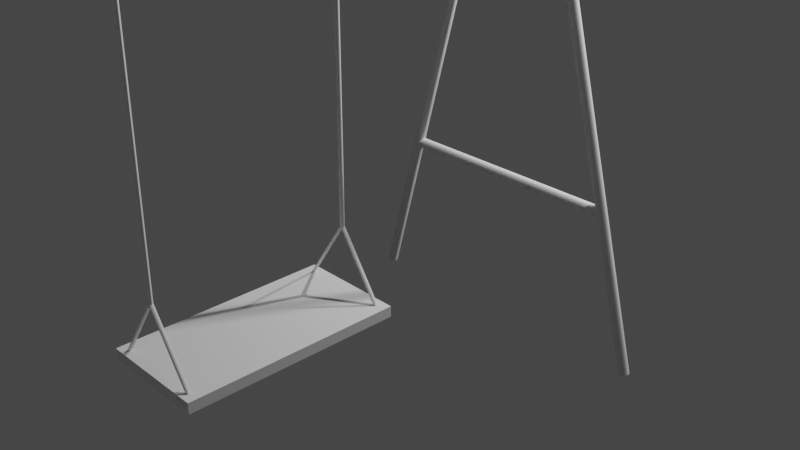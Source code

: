 # Source: swing.blend  (saved by Blender 2.80.75; exported with 4.5.12 LTS)
import bpy
from mathutils import Matrix  # noqa: F401  (used for matrix-valued properties, if any)

bpy.ops.wm.read_factory_settings(use_empty=True)
scene = bpy.context.scene
scene.name = 'Scene'

# ---- collections
col_collection = bpy.data.collections.new('Collection'); scene.collection.children.link(col_collection)
col_swing = bpy.data.collections.new('Swing'); scene.collection.children.link(col_swing)

# ---- world
world_world = bpy.data.worlds.new('World'); scene.world = world_world
world_world.use_nodes = True; world_world.node_tree.nodes.clear()
_N = world_world.node_tree.nodes; _L = world_world.node_tree.links
n0 = _N.new('ShaderNodeOutputWorld'); n0.name = 'World Output'; n0.location = (300, 300)
n1 = _N.new('ShaderNodeBackground'); n1.name = 'Background'; n1.location = (10, 300)
n1.inputs[0].default_value = (0.05088, 0.05088, 0.05088, 1.0)
_L.new(n1.outputs[0], n0.inputs[0])
n0.is_active_output = True
world_world.color = (0.05088, 0.05088, 0.05088)
world_world.use_sun_shadow = False
world_world.sun_shadow_jitter_overblur = 0.0

# ---- cameras
cam_camera = bpy.data.cameras.new('Camera')
cam_camera.clip_end = 100.0
cam_camera.ortho_scale = 7.314

# ---- lights
light_light = bpy.data.lights.new('Light', 'POINT')
light_light.transmission_factor = 0.0
light_light.energy = 1000.0
light_light.shadow_soft_size = 0.1
light_light.shadow_maximum_resolution = 0.006
light_light.use_absolute_resolution = True
light_light_001 = bpy.data.lights.new('Light.001', 'POINT')
light_light_001.transmission_factor = 0.0
light_light_001.energy = 1000.0
light_light_001.shadow_soft_size = 0.1
light_light_001.shadow_maximum_resolution = 0.006
light_light_001.use_absolute_resolution = True

# ---- meshes
me_cylinder = bpy.data.meshes.new('Cylinder')
me_cylinder.from_pydata([(0.0, 0.05, 0.0), (1.553, 0.05, 5.796), (0.009422, 0.04904, -0.002525), (1.562, 0.04904, 5.793), (0.01848, 0.04619, -0.004952), (1.571, 0.04619, 5.791), (0.02683, 0.04157, -0.00719), (1.58, 0.04157, 5.788), (0.03415, 0.03536, -0.009151), (1.587, 0.03536, 5.786), (0.04016, 0.02778, -0.01076), (1.593, 0.02778, 5.785), (0.04462, 0.01913, -0.01196), (1.598, 0.01913, 5.784), (0.04737, 0.009755, -0.01269), (1.6, 0.009755, 5.783), (0.0483, 3.775e-09, -0.01294), (1.601, 3.775e-09, 5.783), (0.04737, -0.009755, -0.01269), (1.6, -0.009755, 5.783), (0.04462, -0.01913, -0.01196), (1.598, -0.01913, 5.784), (0.04016, -0.02778, -0.01076), (1.593, -0.02778, 5.785), (0.03415, -0.03536, -0.009151), (1.587, -0.03536, 5.786), (0.02683, -0.04157, -0.00719), (1.58, -0.04157, 5.788), (0.01848, -0.04619, -0.004952), (1.571, -0.04619, 5.791), (0.009422, -0.04904, -0.002525), (1.562, -0.04904, 5.793), (-1.574e-08, -0.05, 4.217e-09), (1.553, -0.05, 5.796), (-0.009422, -0.04904, 0.002525), (1.543, -0.04904, 5.798), (-0.01848, -0.04619, 0.004952), (1.534, -0.04619, 5.801), (-0.02683, -0.04157, 0.00719), (1.526, -0.04157, 5.803), (-0.03415, -0.03536, 0.009151), (1.519, -0.03536, 5.805), (-0.04016, -0.02778, 0.01076), (1.513, -0.02778, 5.806), (-0.04462, -0.01913, 0.01196), (1.508, -0.01913, 5.808), (-0.04737, -0.009754, 0.01269), (1.506, -0.009754, 5.808), (-0.0483, 4.828e-08, 0.01294), (1.505, 4.828e-08, 5.808), (-0.04737, 0.009755, 0.01269), (1.506, 0.009755, 5.808), (-0.04462, 0.01913, 0.01196), (1.508, 0.01913, 5.808), (-0.04016, 0.02778, 0.01076), (1.513, 0.02778, 5.806), (-0.03415, 0.03536, 0.009151), (1.519, 0.03536, 5.805), (-0.02683, 0.04157, 0.00719), (1.526, 0.04157, 5.803), (-0.01848, 0.04619, 0.004952), (1.534, 0.04619, 5.801), (-0.009422, 0.04904, 0.002525), (1.543, 0.04904, 5.798)], [], [(0, 1, 3, 2), (2, 3, 5, 4), (4, 5, 7, 6), (6, 7, 9, 8), (8, 9, 11, 10), (10, 11, 13, 12), (12, 13, 15, 14), (14, 15, 17, 16), (16, 17, 19, 18), (18, 19, 21, 20), (20, 21, 23, 22), (22, 23, 25, 24), (24, 25, 27, 26), (26, 27, 29, 28), (28, 29, 31, 30), (30, 31, 33, 32), (32, 33, 35, 34), (34, 35, 37, 36), (36, 37, 39, 38), (38, 39, 41, 40), (40, 41, 43, 42), (42, 43, 45, 44), (44, 45, 47, 46), (46, 47, 49, 48), (48, 49, 51, 50), (50, 51, 53, 52), (52, 53, 55, 54), (54, 55, 57, 56), (56, 57, 59, 58), (58, 59, 61, 60), (3, 1, 63, 61, 59, 57, 55, 53, 51, 49, 47, 45, 43, 41, 39, 37, 35, 33, 31, 29, 27, 25, 23, 21, 19, 17, 15, 13, 11, 9, 7, 5), (60, 61, 63, 62), (62, 63, 1, 0), (0, 2, 4, 6, 8, 10, 12, 14, 16, 18, 20, 22, 24, 26, 28, 30, 32, 34, 36, 38, 40, 42, 44, 46, 48, 50, 52, 54, 56, 58, 60, 62)])
_uv = me_cylinder.uv_layers.new(name='UVMap')
_uv.uv.foreach_set('vector', [1.0, 0.5, 1.0, 1.0, 0.9688, 1.0, 0.9688, 0.5, 0.9688, 0.5, 0.9688, 1.0, 0.9375, 1.0, 0.9375, 0.5, 0.9375, 0.5, 0.9375, 1.0, 0.9062, 1.0, 0.9062, 0.5, 0.9062, 0.5, 0.9062, 1.0, 0.875, 1.0, 0.875, 0.5, 0.875, 0.5, 0.875, 1.0, 0.8438, 1.0, 0.8438, 0.5, 0.8438, 0.5, 0.8438, 1.0, 0.8125, 1.0, 0.8125, 0.5, 0.8125, 0.5, 0.8125, 1.0, 0.7812, 1.0, 0.7812, 0.5, 0.7812, 0.5, 0.7812, 1.0, 0.75, 1.0, 0.75, 0.5, 0.75, 0.5, 0.75, 1.0, 0.7188, 1.0, 0.7188, 0.5, 0.7188, 0.5, 0.7188, 1.0, 0.6875, 1.0, 0.6875, 0.5, 0.6875, 0.5, 0.6875, 1.0, 0.6562, 1.0, 0.6562, 0.5, 0.6562, 0.5, 0.6562, 1.0, 0.625, 1.0, 0.625, 0.5, 0.625, 0.5, 0.625, 1.0, 0.5938, 1.0, 0.5938, 0.5, 0.5938, 0.5, 0.5938, 1.0, 0.5625, 1.0, 0.5625, 0.5, 0.5625, 0.5, 0.5625, 1.0, 0.5312, 1.0, 0.5312, 0.5, 0.5312, 0.5, 0.5312, 1.0, 0.5, 1.0, 0.5, 0.5, 0.5, 0.5, 0.5, 1.0, 0.4688, 1.0, 0.4688, 0.5, 0.4688, 0.5, 0.4688, 1.0, 0.4375, 1.0, 0.4375, 0.5, 0.4375, 0.5, 0.4375, 1.0, 0.4062, 1.0, 0.4062, 0.5, 0.4062, 0.5, 0.4062, 1.0, 0.375, 1.0, 0.375, 0.5, 0.375, 0.5, 0.375, 1.0, 0.3438, 1.0, 0.3438, 0.5, 0.3438, 0.5, 0.3438, 1.0, 0.3125, 1.0, 0.3125, 0.5, 0.3125, 0.5, 0.3125, 1.0, 0.2812, 1.0, 0.2812, 0.5, 0.2812, 0.5, 0.2812, 1.0, 0.25, 1.0, 0.25, 0.5, 0.25, 0.5, 0.25, 1.0, 0.2188, 1.0, 0.2188, 0.5, 0.2188, 0.5, 0.2188, 1.0, 0.1875, 1.0, 0.1875, 0.5, 0.1875, 0.5, 0.1875, 1.0, 0.1562, 1.0, 0.1562, 0.5, 0.1562, 0.5, 0.1562, 1.0, 0.125, 1.0, 0.125, 0.5, 0.125, 0.5, 0.125, 1.0, 0.09375, 1.0, 0.09375, 0.5, 0.09375, 0.5, 0.09375, 1.0, 0.0625, 1.0, 0.0625, 0.5, 0.2968, 0.4854, 0.25, 0.49, 0.2032, 0.4854, 0.1582, 0.4717, 0.1167, 0.4496, 0.08029, 0.4197, 0.05045, 0.3833, 0.02827, 0.3418, 0.01461, 0.2968, 0.01, 0.25, 0.01461, 0.2032, 0.02827, 0.1582, 0.05045, 0.1167, 0.08029, 0.08029, 0.1167, 0.05045, 0.1582, 0.02827, 0.2032, 0.01461, 0.25, 0.01, 0.2968, 0.01461, 0.3418, 0.02827, 0.3833, 0.05045, 0.4197, 0.08029, 0.4496, 0.1167, 0.4717, 0.1582, 0.4854, 0.2032, 0.49, 0.25, 0.4854, 0.2968, 0.4717, 0.3418, 0.4496, 0.3833, 0.4197, 0.4197, 0.3833, 0.4496, 0.3418, 0.4717, 0.0625, 0.5, 0.0625, 1.0, 0.03125, 1.0, 0.03125, 0.5, 0.03125, 0.5, 0.03125, 1.0, 0.0, 1.0, 0.0, 0.5, 0.75, 0.49, 0.7968, 0.4854, 0.8418, 0.4717, 0.8833, 0.4496, 0.9197, 0.4197, 0.9496, 0.3833, 0.9717, 0.3418, 0.9854, 0.2968, 0.99, 0.25, 0.9854, 0.2032, 0.9717, 0.1582, 0.9496, 0.1167, 0.9197, 0.08029, 0.8833, 0.05045, 0.8418, 0.02827, 0.7968, 0.01461, 0.75, 0.01, 0.7032, 0.01461, 0.6582, 0.02827, 0.6167, 0.05045, 0.5803, 0.08029, 0.5504, 0.1167, 0.5283, 0.1582, 0.5146, 0.2032, 0.51, 0.25, 0.5146, 0.2968, 0.5283, 0.3418, 0.5504, 0.3833, 0.5803, 0.4197, 0.6167, 0.4496, 0.6582, 0.4717, 0.7032, 0.4854])
me_cylinder.use_remesh_preserve_volume = False
me_cylinder.use_remesh_preserve_attributes = False
me_cylinder.use_mirror_vertex_groups = False
me_cylinder.update()
me_cylinder_002 = bpy.data.meshes.new('Cylinder.002')
me_cylinder_002.from_pydata([(3.11, 0.05, 0.0), (1.557, 0.05, 5.796), (3.119, 0.04904, 0.002525), (1.566, 0.04904, 5.798), (3.128, 0.04619, 0.004952), (1.575, 0.04619, 5.801), (3.136, 0.04157, 0.00719), (1.583, 0.04157, 5.803), (3.144, 0.03536, 0.009151), (1.591, 0.03536, 5.805), (3.15, 0.02778, 0.01076), (1.597, 0.02778, 5.806), (3.154, 0.01913, 0.01196), (1.601, 0.01913, 5.808), (3.157, 0.009755, 0.01269), (1.604, 0.009755, 5.808), (3.158, 3.775e-09, 0.01294), (1.605, 3.775e-09, 5.808), (3.157, -0.009755, 0.01269), (1.604, -0.009755, 5.808), (3.154, -0.01913, 0.01196), (1.601, -0.01913, 5.808), (3.15, -0.02778, 0.01076), (1.597, -0.02778, 5.806), (3.144, -0.03536, 0.009151), (1.591, -0.03536, 5.805), (3.136, -0.04157, 0.00719), (1.583, -0.04157, 5.803), (3.128, -0.04619, 0.004952), (1.575, -0.04619, 5.801), (3.119, -0.04904, 0.002525), (1.566, -0.04904, 5.798), (3.11, -0.05, -4.217e-09), (1.557, -0.05, 5.796), (3.1, -0.04904, -0.002525), (1.547, -0.04904, 5.793), (3.091, -0.04619, -0.004952), (1.538, -0.04619, 5.791), (3.083, -0.04157, -0.00719), (1.53, -0.04157, 5.788), (3.075, -0.03536, -0.009151), (1.522, -0.03536, 5.786), (3.069, -0.02778, -0.01076), (1.516, -0.02778, 5.785), (3.065, -0.01913, -0.01196), (1.512, -0.01913, 5.784), (3.062, -0.009754, -0.01269), (1.509, -0.009754, 5.783), (3.061, 4.828e-08, -0.01294), (1.508, 4.828e-08, 5.783), (3.062, 0.009755, -0.01269), (1.509, 0.009755, 5.783), (3.065, 0.01913, -0.01196), (1.512, 0.01913, 5.784), (3.069, 0.02778, -0.01076), (1.516, 0.02778, 5.785), (3.075, 0.03536, -0.009151), (1.522, 0.03536, 5.786), (3.083, 0.04157, -0.00719), (1.53, 0.04157, 5.788), (3.091, 0.04619, -0.004952), (1.538, 0.04619, 5.791), (3.1, 0.04904, -0.002525), (1.547, 0.04904, 5.793)], [], [(0, 1, 3, 2), (2, 3, 5, 4), (4, 5, 7, 6), (6, 7, 9, 8), (8, 9, 11, 10), (10, 11, 13, 12), (12, 13, 15, 14), (14, 15, 17, 16), (16, 17, 19, 18), (18, 19, 21, 20), (20, 21, 23, 22), (22, 23, 25, 24), (24, 25, 27, 26), (26, 27, 29, 28), (28, 29, 31, 30), (30, 31, 33, 32), (32, 33, 35, 34), (34, 35, 37, 36), (36, 37, 39, 38), (38, 39, 41, 40), (40, 41, 43, 42), (42, 43, 45, 44), (44, 45, 47, 46), (46, 47, 49, 48), (48, 49, 51, 50), (50, 51, 53, 52), (52, 53, 55, 54), (54, 55, 57, 56), (56, 57, 59, 58), (58, 59, 61, 60), (3, 1, 63, 61, 59, 57, 55, 53, 51, 49, 47, 45, 43, 41, 39, 37, 35, 33, 31, 29, 27, 25, 23, 21, 19, 17, 15, 13, 11, 9, 7, 5), (60, 61, 63, 62), (62, 63, 1, 0), (0, 2, 4, 6, 8, 10, 12, 14, 16, 18, 20, 22, 24, 26, 28, 30, 32, 34, 36, 38, 40, 42, 44, 46, 48, 50, 52, 54, 56, 58, 60, 62)])
_uv = me_cylinder_002.uv_layers.new(name='UVMap')
_uv.uv.foreach_set('vector', [1.0, 0.5, 1.0, 1.0, 0.9688, 1.0, 0.9688, 0.5, 0.9688, 0.5, 0.9688, 1.0, 0.9375, 1.0, 0.9375, 0.5, 0.9375, 0.5, 0.9375, 1.0, 0.9062, 1.0, 0.9062, 0.5, 0.9062, 0.5, 0.9062, 1.0, 0.875, 1.0, 0.875, 0.5, 0.875, 0.5, 0.875, 1.0, 0.8438, 1.0, 0.8438, 0.5, 0.8438, 0.5, 0.8438, 1.0, 0.8125, 1.0, 0.8125, 0.5, 0.8125, 0.5, 0.8125, 1.0, 0.7812, 1.0, 0.7812, 0.5, 0.7812, 0.5, 0.7812, 1.0, 0.75, 1.0, 0.75, 0.5, 0.75, 0.5, 0.75, 1.0, 0.7188, 1.0, 0.7188, 0.5, 0.7188, 0.5, 0.7188, 1.0, 0.6875, 1.0, 0.6875, 0.5, 0.6875, 0.5, 0.6875, 1.0, 0.6562, 1.0, 0.6562, 0.5, 0.6562, 0.5, 0.6562, 1.0, 0.625, 1.0, 0.625, 0.5, 0.625, 0.5, 0.625, 1.0, 0.5938, 1.0, 0.5938, 0.5, 0.5938, 0.5, 0.5938, 1.0, 0.5625, 1.0, 0.5625, 0.5, 0.5625, 0.5, 0.5625, 1.0, 0.5312, 1.0, 0.5312, 0.5, 0.5312, 0.5, 0.5312, 1.0, 0.5, 1.0, 0.5, 0.5, 0.5, 0.5, 0.5, 1.0, 0.4688, 1.0, 0.4688, 0.5, 0.4688, 0.5, 0.4688, 1.0, 0.4375, 1.0, 0.4375, 0.5, 0.4375, 0.5, 0.4375, 1.0, 0.4062, 1.0, 0.4062, 0.5, 0.4062, 0.5, 0.4062, 1.0, 0.375, 1.0, 0.375, 0.5, 0.375, 0.5, 0.375, 1.0, 0.3438, 1.0, 0.3438, 0.5, 0.3438, 0.5, 0.3438, 1.0, 0.3125, 1.0, 0.3125, 0.5, 0.3125, 0.5, 0.3125, 1.0, 0.2812, 1.0, 0.2812, 0.5, 0.2812, 0.5, 0.2812, 1.0, 0.25, 1.0, 0.25, 0.5, 0.25, 0.5, 0.25, 1.0, 0.2188, 1.0, 0.2188, 0.5, 0.2188, 0.5, 0.2188, 1.0, 0.1875, 1.0, 0.1875, 0.5, 0.1875, 0.5, 0.1875, 1.0, 0.1562, 1.0, 0.1562, 0.5, 0.1562, 0.5, 0.1562, 1.0, 0.125, 1.0, 0.125, 0.5, 0.125, 0.5, 0.125, 1.0, 0.09375, 1.0, 0.09375, 0.5, 0.09375, 0.5, 0.09375, 1.0, 0.0625, 1.0, 0.0625, 0.5, 0.2968, 0.4854, 0.25, 0.49, 0.2032, 0.4854, 0.1582, 0.4717, 0.1167, 0.4496, 0.08029, 0.4197, 0.05045, 0.3833, 0.02827, 0.3418, 0.01461, 0.2968, 0.01, 0.25, 0.01461, 0.2032, 0.02827, 0.1582, 0.05045, 0.1167, 0.08029, 0.08029, 0.1167, 0.05045, 0.1582, 0.02827, 0.2032, 0.01461, 0.25, 0.01, 0.2968, 0.01461, 0.3418, 0.02827, 0.3833, 0.05045, 0.4197, 0.08029, 0.4496, 0.1167, 0.4717, 0.1582, 0.4854, 0.2032, 0.49, 0.25, 0.4854, 0.2968, 0.4717, 0.3418, 0.4496, 0.3833, 0.4197, 0.4197, 0.3833, 0.4496, 0.3418, 0.4717, 0.0625, 0.5, 0.0625, 1.0, 0.03125, 1.0, 0.03125, 0.5, 0.03125, 0.5, 0.03125, 1.0, 0.0, 1.0, 0.0, 0.5, 0.75, 0.49, 0.7968, 0.4854, 0.8418, 0.4717, 0.8833, 0.4496, 0.9197, 0.4197, 0.9496, 0.3833, 0.9717, 0.3418, 0.9854, 0.2968, 0.99, 0.25, 0.9854, 0.2032, 0.9717, 0.1582, 0.9496, 0.1167, 0.9197, 0.08029, 0.8833, 0.05045, 0.8418, 0.02827, 0.7968, 0.01461, 0.75, 0.01, 0.7032, 0.01461, 0.6582, 0.02827, 0.6167, 0.05045, 0.5803, 0.08029, 0.5504, 0.1167, 0.5283, 0.1582, 0.5146, 0.2032, 0.51, 0.25, 0.5146, 0.2968, 0.5283, 0.3418, 0.5504, 0.3833, 0.5803, 0.4197, 0.6167, 0.4496, 0.6582, 0.4717, 0.7032, 0.4854])
me_cylinder_002.use_remesh_preserve_volume = False
me_cylinder_002.use_remesh_preserve_attributes = False
me_cylinder_002.use_mirror_vertex_groups = False
me_cylinder_002.update()
me_cylinder_004 = bpy.data.meshes.new('Cylinder.004')
me_cylinder_004.from_pydata([(0.402, 0.05, 1.5), (2.706, 0.05, 1.5), (0.402, 0.04904, 1.49), (2.706, 0.04904, 1.49), (0.402, 0.04619, 1.481), (2.706, 0.04619, 1.481), (0.402, 0.04157, 1.472), (2.706, 0.04157, 1.472), (0.402, 0.03536, 1.465), (2.706, 0.03536, 1.465), (0.402, 0.02778, 1.458), (2.706, 0.02778, 1.458), (0.402, 0.01913, 1.454), (2.706, 0.01913, 1.454), (0.402, 0.009755, 1.451), (2.706, 0.009755, 1.451), (0.402, 3.775e-09, 1.45), (2.706, 3.775e-09, 1.45), (0.402, -0.009755, 1.451), (2.706, -0.009755, 1.451), (0.402, -0.01913, 1.454), (2.706, -0.01913, 1.454), (0.402, -0.02778, 1.458), (2.706, -0.02778, 1.458), (0.402, -0.03536, 1.465), (2.706, -0.03536, 1.465), (0.402, -0.04157, 1.472), (2.706, -0.04157, 1.472), (0.402, -0.04619, 1.481), (2.706, -0.04619, 1.481), (0.402, -0.04904, 1.49), (2.706, -0.04904, 1.49), (0.402, -0.05, 1.5), (2.706, -0.05, 1.5), (0.402, -0.04904, 1.51), (2.706, -0.04904, 1.51), (0.402, -0.04619, 1.519), (2.706, -0.04619, 1.519), (0.402, -0.04157, 1.528), (2.706, -0.04157, 1.528), (0.402, -0.03536, 1.535), (2.706, -0.03536, 1.535), (0.402, -0.02778, 1.542), (2.706, -0.02778, 1.542), (0.402, -0.01913, 1.546), (2.706, -0.01913, 1.546), (0.402, -0.009754, 1.549), (2.706, -0.009754, 1.549), (0.402, 4.828e-08, 1.55), (2.706, 4.828e-08, 1.55), (0.402, 0.009755, 1.549), (2.706, 0.009755, 1.549), (0.402, 0.01913, 1.546), (2.706, 0.01913, 1.546), (0.402, 0.02778, 1.542), (2.706, 0.02778, 1.542), (0.402, 0.03536, 1.535), (2.706, 0.03536, 1.535), (0.402, 0.04157, 1.528), (2.706, 0.04157, 1.528), (0.402, 0.04619, 1.519), (2.706, 0.04619, 1.519), (0.402, 0.04904, 1.51), (2.706, 0.04904, 1.51)], [], [(0, 1, 3, 2), (2, 3, 5, 4), (4, 5, 7, 6), (6, 7, 9, 8), (8, 9, 11, 10), (10, 11, 13, 12), (12, 13, 15, 14), (14, 15, 17, 16), (16, 17, 19, 18), (18, 19, 21, 20), (20, 21, 23, 22), (22, 23, 25, 24), (24, 25, 27, 26), (26, 27, 29, 28), (28, 29, 31, 30), (30, 31, 33, 32), (32, 33, 35, 34), (34, 35, 37, 36), (36, 37, 39, 38), (38, 39, 41, 40), (40, 41, 43, 42), (42, 43, 45, 44), (44, 45, 47, 46), (46, 47, 49, 48), (48, 49, 51, 50), (50, 51, 53, 52), (52, 53, 55, 54), (54, 55, 57, 56), (56, 57, 59, 58), (58, 59, 61, 60), (3, 1, 63, 61, 59, 57, 55, 53, 51, 49, 47, 45, 43, 41, 39, 37, 35, 33, 31, 29, 27, 25, 23, 21, 19, 17, 15, 13, 11, 9, 7, 5), (60, 61, 63, 62), (62, 63, 1, 0), (0, 2, 4, 6, 8, 10, 12, 14, 16, 18, 20, 22, 24, 26, 28, 30, 32, 34, 36, 38, 40, 42, 44, 46, 48, 50, 52, 54, 56, 58, 60, 62)])
_uv = me_cylinder_004.uv_layers.new(name='UVMap')
_uv.uv.foreach_set('vector', [1.0, 0.5, 1.0, 1.0, 0.9688, 1.0, 0.9688, 0.5, 0.9688, 0.5, 0.9688, 1.0, 0.9375, 1.0, 0.9375, 0.5, 0.9375, 0.5, 0.9375, 1.0, 0.9062, 1.0, 0.9062, 0.5, 0.9062, 0.5, 0.9062, 1.0, 0.875, 1.0, 0.875, 0.5, 0.875, 0.5, 0.875, 1.0, 0.8438, 1.0, 0.8438, 0.5, 0.8438, 0.5, 0.8438, 1.0, 0.8125, 1.0, 0.8125, 0.5, 0.8125, 0.5, 0.8125, 1.0, 0.7812, 1.0, 0.7812, 0.5, 0.7812, 0.5, 0.7812, 1.0, 0.75, 1.0, 0.75, 0.5, 0.75, 0.5, 0.75, 1.0, 0.7188, 1.0, 0.7188, 0.5, 0.7188, 0.5, 0.7188, 1.0, 0.6875, 1.0, 0.6875, 0.5, 0.6875, 0.5, 0.6875, 1.0, 0.6562, 1.0, 0.6562, 0.5, 0.6562, 0.5, 0.6562, 1.0, 0.625, 1.0, 0.625, 0.5, 0.625, 0.5, 0.625, 1.0, 0.5938, 1.0, 0.5938, 0.5, 0.5938, 0.5, 0.5938, 1.0, 0.5625, 1.0, 0.5625, 0.5, 0.5625, 0.5, 0.5625, 1.0, 0.5312, 1.0, 0.5312, 0.5, 0.5312, 0.5, 0.5312, 1.0, 0.5, 1.0, 0.5, 0.5, 0.5, 0.5, 0.5, 1.0, 0.4688, 1.0, 0.4688, 0.5, 0.4688, 0.5, 0.4688, 1.0, 0.4375, 1.0, 0.4375, 0.5, 0.4375, 0.5, 0.4375, 1.0, 0.4062, 1.0, 0.4062, 0.5, 0.4062, 0.5, 0.4062, 1.0, 0.375, 1.0, 0.375, 0.5, 0.375, 0.5, 0.375, 1.0, 0.3438, 1.0, 0.3438, 0.5, 0.3438, 0.5, 0.3438, 1.0, 0.3125, 1.0, 0.3125, 0.5, 0.3125, 0.5, 0.3125, 1.0, 0.2812, 1.0, 0.2812, 0.5, 0.2812, 0.5, 0.2812, 1.0, 0.25, 1.0, 0.25, 0.5, 0.25, 0.5, 0.25, 1.0, 0.2188, 1.0, 0.2188, 0.5, 0.2188, 0.5, 0.2188, 1.0, 0.1875, 1.0, 0.1875, 0.5, 0.1875, 0.5, 0.1875, 1.0, 0.1562, 1.0, 0.1562, 0.5, 0.1562, 0.5, 0.1562, 1.0, 0.125, 1.0, 0.125, 0.5, 0.125, 0.5, 0.125, 1.0, 0.09375, 1.0, 0.09375, 0.5, 0.09375, 0.5, 0.09375, 1.0, 0.0625, 1.0, 0.0625, 0.5, 0.2968, 0.4854, 0.25, 0.49, 0.2032, 0.4854, 0.1582, 0.4717, 0.1167, 0.4496, 0.08029, 0.4197, 0.05045, 0.3833, 0.02827, 0.3418, 0.01461, 0.2968, 0.01, 0.25, 0.01461, 0.2032, 0.02827, 0.1582, 0.05045, 0.1167, 0.08029, 0.08029, 0.1167, 0.05045, 0.1582, 0.02827, 0.2032, 0.01461, 0.25, 0.01, 0.2968, 0.01461, 0.3418, 0.02827, 0.3833, 0.05045, 0.4197, 0.08029, 0.4496, 0.1167, 0.4717, 0.1582, 0.4854, 0.2032, 0.49, 0.25, 0.4854, 0.2968, 0.4717, 0.3418, 0.4496, 0.3833, 0.4197, 0.4197, 0.3833, 0.4496, 0.3418, 0.4717, 0.0625, 0.5, 0.0625, 1.0, 0.03125, 1.0, 0.03125, 0.5, 0.03125, 0.5, 0.03125, 1.0, 0.0, 1.0, 0.0, 0.5, 0.75, 0.49, 0.7968, 0.4854, 0.8418, 0.4717, 0.8833, 0.4496, 0.9197, 0.4197, 0.9496, 0.3833, 0.9717, 0.3418, 0.9854, 0.2968, 0.99, 0.25, 0.9854, 0.2032, 0.9717, 0.1582, 0.9496, 0.1167, 0.9197, 0.08029, 0.8833, 0.05045, 0.8418, 0.02827, 0.7968, 0.01461, 0.75, 0.01, 0.7032, 0.01461, 0.6582, 0.02827, 0.6167, 0.05045, 0.5803, 0.08029, 0.5504, 0.1167, 0.5283, 0.1582, 0.5146, 0.2032, 0.51, 0.25, 0.5146, 0.2968, 0.5283, 0.3418, 0.5504, 0.3833, 0.5803, 0.4197, 0.6167, 0.4496, 0.6582, 0.4717, 0.7032, 0.4854])
me_cylinder_004.use_remesh_preserve_volume = False
me_cylinder_004.use_remesh_preserve_attributes = False
me_cylinder_004.use_mirror_vertex_groups = False
me_cylinder_004.update()
me_cylinder_005 = bpy.data.meshes.new('Cylinder.005')
me_cylinder_005.from_pydata([(1.555, 0.07694, 5.854), (1.555, -5.923, 5.854), (1.564, 0.07694, 5.853), (1.564, -5.923, 5.853), (1.574, 0.07694, 5.85), (1.574, -5.923, 5.85), (1.582, 0.07694, 5.845), (1.582, -5.923, 5.845), (1.59, 0.07694, 5.839), (1.59, -5.923, 5.839), (1.596, 0.07694, 5.831), (1.596, -5.923, 5.831), (1.601, 0.07694, 5.823), (1.601, -5.923, 5.823), (1.604, 0.07694, 5.813), (1.604, -5.923, 5.813), (1.605, 0.07694, 5.804), (1.605, -5.923, 5.804), (1.604, 0.07694, 5.794), (1.604, -5.923, 5.794), (1.601, 0.07694, 5.785), (1.601, -5.923, 5.785), (1.596, 0.07694, 5.776), (1.596, -5.923, 5.776), (1.59, 0.07694, 5.768), (1.59, -5.923, 5.768), (1.582, 0.07694, 5.762), (1.582, -5.923, 5.762), (1.574, 0.07694, 5.758), (1.574, -5.923, 5.758), (1.564, 0.07694, 5.755), (1.564, -5.923, 5.755), (1.555, 0.07694, 5.754), (1.555, -5.923, 5.754), (1.545, 0.07694, 5.755), (1.545, -5.923, 5.755), (1.535, 0.07694, 5.758), (1.535, -5.923, 5.758), (1.527, 0.07694, 5.762), (1.527, -5.923, 5.762), (1.519, 0.07694, 5.768), (1.519, -5.923, 5.768), (1.513, 0.07694, 5.776), (1.513, -5.923, 5.776), (1.508, 0.07694, 5.785), (1.508, -5.923, 5.785), (1.506, 0.07694, 5.794), (1.506, -5.923, 5.794), (1.505, 0.07694, 5.804), (1.505, -5.923, 5.804), (1.506, 0.07694, 5.813), (1.506, -5.923, 5.813), (1.508, 0.07694, 5.823), (1.508, -5.923, 5.823), (1.513, 0.07694, 5.831), (1.513, -5.923, 5.831), (1.519, 0.07694, 5.839), (1.519, -5.923, 5.839), (1.527, 0.07694, 5.845), (1.527, -5.923, 5.845), (1.535, 0.07694, 5.85), (1.535, -5.923, 5.85), (1.545, 0.07694, 5.853), (1.545, -5.923, 5.853)], [], [(0, 1, 3, 2), (2, 3, 5, 4), (4, 5, 7, 6), (6, 7, 9, 8), (8, 9, 11, 10), (10, 11, 13, 12), (12, 13, 15, 14), (14, 15, 17, 16), (16, 17, 19, 18), (18, 19, 21, 20), (20, 21, 23, 22), (22, 23, 25, 24), (24, 25, 27, 26), (26, 27, 29, 28), (28, 29, 31, 30), (30, 31, 33, 32), (32, 33, 35, 34), (34, 35, 37, 36), (36, 37, 39, 38), (38, 39, 41, 40), (40, 41, 43, 42), (42, 43, 45, 44), (44, 45, 47, 46), (46, 47, 49, 48), (48, 49, 51, 50), (50, 51, 53, 52), (52, 53, 55, 54), (54, 55, 57, 56), (56, 57, 59, 58), (58, 59, 61, 60), (3, 1, 63, 61, 59, 57, 55, 53, 51, 49, 47, 45, 43, 41, 39, 37, 35, 33, 31, 29, 27, 25, 23, 21, 19, 17, 15, 13, 11, 9, 7, 5), (60, 61, 63, 62), (62, 63, 1, 0), (0, 2, 4, 6, 8, 10, 12, 14, 16, 18, 20, 22, 24, 26, 28, 30, 32, 34, 36, 38, 40, 42, 44, 46, 48, 50, 52, 54, 56, 58, 60, 62)])
_uv = me_cylinder_005.uv_layers.new(name='UVMap')
_uv.uv.foreach_set('vector', [1.0, 0.5, 1.0, 1.0, 0.9688, 1.0, 0.9688, 0.5, 0.9688, 0.5, 0.9688, 1.0, 0.9375, 1.0, 0.9375, 0.5, 0.9375, 0.5, 0.9375, 1.0, 0.9062, 1.0, 0.9062, 0.5, 0.9062, 0.5, 0.9062, 1.0, 0.875, 1.0, 0.875, 0.5, 0.875, 0.5, 0.875, 1.0, 0.8438, 1.0, 0.8438, 0.5, 0.8438, 0.5, 0.8438, 1.0, 0.8125, 1.0, 0.8125, 0.5, 0.8125, 0.5, 0.8125, 1.0, 0.7812, 1.0, 0.7812, 0.5, 0.7812, 0.5, 0.7812, 1.0, 0.75, 1.0, 0.75, 0.5, 0.75, 0.5, 0.75, 1.0, 0.7188, 1.0, 0.7188, 0.5, 0.7188, 0.5, 0.7188, 1.0, 0.6875, 1.0, 0.6875, 0.5, 0.6875, 0.5, 0.6875, 1.0, 0.6562, 1.0, 0.6562, 0.5, 0.6562, 0.5, 0.6562, 1.0, 0.625, 1.0, 0.625, 0.5, 0.625, 0.5, 0.625, 1.0, 0.5938, 1.0, 0.5938, 0.5, 0.5938, 0.5, 0.5938, 1.0, 0.5625, 1.0, 0.5625, 0.5, 0.5625, 0.5, 0.5625, 1.0, 0.5312, 1.0, 0.5312, 0.5, 0.5312, 0.5, 0.5312, 1.0, 0.5, 1.0, 0.5, 0.5, 0.5, 0.5, 0.5, 1.0, 0.4688, 1.0, 0.4688, 0.5, 0.4688, 0.5, 0.4688, 1.0, 0.4375, 1.0, 0.4375, 0.5, 0.4375, 0.5, 0.4375, 1.0, 0.4062, 1.0, 0.4062, 0.5, 0.4062, 0.5, 0.4062, 1.0, 0.375, 1.0, 0.375, 0.5, 0.375, 0.5, 0.375, 1.0, 0.3438, 1.0, 0.3438, 0.5, 0.3438, 0.5, 0.3438, 1.0, 0.3125, 1.0, 0.3125, 0.5, 0.3125, 0.5, 0.3125, 1.0, 0.2812, 1.0, 0.2812, 0.5, 0.2812, 0.5, 0.2812, 1.0, 0.25, 1.0, 0.25, 0.5, 0.25, 0.5, 0.25, 1.0, 0.2188, 1.0, 0.2188, 0.5, 0.2188, 0.5, 0.2188, 1.0, 0.1875, 1.0, 0.1875, 0.5, 0.1875, 0.5, 0.1875, 1.0, 0.1562, 1.0, 0.1562, 0.5, 0.1562, 0.5, 0.1562, 1.0, 0.125, 1.0, 0.125, 0.5, 0.125, 0.5, 0.125, 1.0, 0.09375, 1.0, 0.09375, 0.5, 0.09375, 0.5, 0.09375, 1.0, 0.0625, 1.0, 0.0625, 0.5, 0.2968, 0.4854, 0.25, 0.49, 0.2032, 0.4854, 0.1582, 0.4717, 0.1167, 0.4496, 0.08029, 0.4197, 0.05045, 0.3833, 0.02827, 0.3418, 0.01461, 0.2968, 0.01, 0.25, 0.01461, 0.2032, 0.02827, 0.1582, 0.05045, 0.1167, 0.08029, 0.08029, 0.1167, 0.05045, 0.1582, 0.02827, 0.2032, 0.01461, 0.25, 0.01, 0.2968, 0.01461, 0.3418, 0.02827, 0.3833, 0.05045, 0.4197, 0.08029, 0.4496, 0.1167, 0.4717, 0.1582, 0.4854, 0.2032, 0.49, 0.25, 0.4854, 0.2968, 0.4717, 0.3418, 0.4496, 0.3833, 0.4197, 0.4197, 0.3833, 0.4496, 0.3418, 0.4717, 0.0625, 0.5, 0.0625, 1.0, 0.03125, 1.0, 0.03125, 0.5, 0.03125, 0.5, 0.03125, 1.0, 0.0, 1.0, 0.0, 0.5, 0.75, 0.49, 0.7968, 0.4854, 0.8418, 0.4717, 0.8833, 0.4496, 0.9197, 0.4197, 0.9496, 0.3833, 0.9717, 0.3418, 0.9854, 0.2968, 0.99, 0.25, 0.9854, 0.2032, 0.9717, 0.1582, 0.9496, 0.1167, 0.9197, 0.08029, 0.8833, 0.05045, 0.8418, 0.02827, 0.7968, 0.01461, 0.75, 0.01, 0.7032, 0.01461, 0.6582, 0.02827, 0.6167, 0.05045, 0.5803, 0.08029, 0.5504, 0.1167, 0.5283, 0.1582, 0.5146, 0.2032, 0.51, 0.25, 0.5146, 0.2968, 0.5283, 0.3418, 0.5504, 0.3833, 0.5803, 0.4197, 0.6167, 0.4496, 0.6582, 0.4717, 0.7032, 0.4854])
me_cylinder_005.use_remesh_preserve_volume = False
me_cylinder_005.use_remesh_preserve_attributes = False
me_cylinder_005.use_mirror_vertex_groups = False
me_cylinder_005.update()
me_cylinder_006 = bpy.data.meshes.new('Cylinder.006')
me_cylinder_006.from_pydata([(-0.004395, -5.807, 0.0), (1.549, -5.807, 5.796), (0.005028, -5.808, -0.002525), (1.558, -5.808, 5.793), (0.01409, -5.81, -0.004952), (1.567, -5.81, 5.791), (0.02244, -5.815, -0.00719), (1.575, -5.815, 5.788), (0.02976, -5.821, -0.009151), (1.583, -5.821, 5.786), (0.03576, -5.829, -0.01076), (1.589, -5.829, 5.785), (0.04023, -5.838, -0.01196), (1.593, -5.838, 5.784), (0.04297, -5.847, -0.01269), (1.596, -5.847, 5.783), (0.0439, -5.857, -0.01294), (1.597, -5.857, 5.783), (0.04297, -5.866, -0.01269), (1.596, -5.866, 5.783), (0.04023, -5.876, -0.01196), (1.593, -5.876, 5.784), (0.03576, -5.884, -0.01076), (1.589, -5.884, 5.785), (0.02976, -5.892, -0.009151), (1.583, -5.892, 5.786), (0.02244, -5.898, -0.00719), (1.575, -5.898, 5.788), (0.01409, -5.903, -0.004952), (1.567, -5.903, 5.791), (0.005028, -5.906, -0.002525), (1.558, -5.906, 5.793), (-0.004395, -5.907, 4.217e-09), (1.549, -5.907, 5.796), (-0.01382, -5.906, 0.002525), (1.539, -5.906, 5.798), (-0.02288, -5.903, 0.004952), (1.53, -5.903, 5.801), (-0.03123, -5.898, 0.00719), (1.522, -5.898, 5.803), (-0.03855, -5.892, 0.009151), (1.514, -5.892, 5.805), (-0.04455, -5.884, 0.01076), (1.508, -5.884, 5.806), (-0.04901, -5.876, 0.01196), (1.504, -5.876, 5.808), (-0.05176, -5.866, 0.01269), (1.501, -5.866, 5.808), (-0.05269, -5.857, 0.01294), (1.5, -5.857, 5.808), (-0.05176, -5.847, 0.01269), (1.501, -5.847, 5.808), (-0.04901, -5.838, 0.01196), (1.504, -5.838, 5.808), (-0.04455, -5.829, 0.01076), (1.508, -5.829, 5.806), (-0.03855, -5.821, 0.009151), (1.514, -5.821, 5.805), (-0.03123, -5.815, 0.00719), (1.522, -5.815, 5.803), (-0.02288, -5.81, 0.004952), (1.53, -5.81, 5.801), (-0.01382, -5.808, 0.002525), (1.539, -5.808, 5.798)], [], [(0, 1, 3, 2), (2, 3, 5, 4), (4, 5, 7, 6), (6, 7, 9, 8), (8, 9, 11, 10), (10, 11, 13, 12), (12, 13, 15, 14), (14, 15, 17, 16), (16, 17, 19, 18), (18, 19, 21, 20), (20, 21, 23, 22), (22, 23, 25, 24), (24, 25, 27, 26), (26, 27, 29, 28), (28, 29, 31, 30), (30, 31, 33, 32), (32, 33, 35, 34), (34, 35, 37, 36), (36, 37, 39, 38), (38, 39, 41, 40), (40, 41, 43, 42), (42, 43, 45, 44), (44, 45, 47, 46), (46, 47, 49, 48), (48, 49, 51, 50), (50, 51, 53, 52), (52, 53, 55, 54), (54, 55, 57, 56), (56, 57, 59, 58), (58, 59, 61, 60), (3, 1, 63, 61, 59, 57, 55, 53, 51, 49, 47, 45, 43, 41, 39, 37, 35, 33, 31, 29, 27, 25, 23, 21, 19, 17, 15, 13, 11, 9, 7, 5), (60, 61, 63, 62), (62, 63, 1, 0), (0, 2, 4, 6, 8, 10, 12, 14, 16, 18, 20, 22, 24, 26, 28, 30, 32, 34, 36, 38, 40, 42, 44, 46, 48, 50, 52, 54, 56, 58, 60, 62)])
_uv = me_cylinder_006.uv_layers.new(name='UVMap')
_uv.uv.foreach_set('vector', [1.0, 0.5, 1.0, 1.0, 0.9688, 1.0, 0.9688, 0.5, 0.9688, 0.5, 0.9688, 1.0, 0.9375, 1.0, 0.9375, 0.5, 0.9375, 0.5, 0.9375, 1.0, 0.9062, 1.0, 0.9062, 0.5, 0.9062, 0.5, 0.9062, 1.0, 0.875, 1.0, 0.875, 0.5, 0.875, 0.5, 0.875, 1.0, 0.8438, 1.0, 0.8438, 0.5, 0.8438, 0.5, 0.8438, 1.0, 0.8125, 1.0, 0.8125, 0.5, 0.8125, 0.5, 0.8125, 1.0, 0.7812, 1.0, 0.7812, 0.5, 0.7812, 0.5, 0.7812, 1.0, 0.75, 1.0, 0.75, 0.5, 0.75, 0.5, 0.75, 1.0, 0.7188, 1.0, 0.7188, 0.5, 0.7188, 0.5, 0.7188, 1.0, 0.6875, 1.0, 0.6875, 0.5, 0.6875, 0.5, 0.6875, 1.0, 0.6562, 1.0, 0.6562, 0.5, 0.6562, 0.5, 0.6562, 1.0, 0.625, 1.0, 0.625, 0.5, 0.625, 0.5, 0.625, 1.0, 0.5938, 1.0, 0.5938, 0.5, 0.5938, 0.5, 0.5938, 1.0, 0.5625, 1.0, 0.5625, 0.5, 0.5625, 0.5, 0.5625, 1.0, 0.5312, 1.0, 0.5312, 0.5, 0.5312, 0.5, 0.5312, 1.0, 0.5, 1.0, 0.5, 0.5, 0.5, 0.5, 0.5, 1.0, 0.4688, 1.0, 0.4688, 0.5, 0.4688, 0.5, 0.4688, 1.0, 0.4375, 1.0, 0.4375, 0.5, 0.4375, 0.5, 0.4375, 1.0, 0.4062, 1.0, 0.4062, 0.5, 0.4062, 0.5, 0.4062, 1.0, 0.375, 1.0, 0.375, 0.5, 0.375, 0.5, 0.375, 1.0, 0.3438, 1.0, 0.3438, 0.5, 0.3438, 0.5, 0.3438, 1.0, 0.3125, 1.0, 0.3125, 0.5, 0.3125, 0.5, 0.3125, 1.0, 0.2812, 1.0, 0.2812, 0.5, 0.2812, 0.5, 0.2812, 1.0, 0.25, 1.0, 0.25, 0.5, 0.25, 0.5, 0.25, 1.0, 0.2188, 1.0, 0.2188, 0.5, 0.2188, 0.5, 0.2188, 1.0, 0.1875, 1.0, 0.1875, 0.5, 0.1875, 0.5, 0.1875, 1.0, 0.1562, 1.0, 0.1562, 0.5, 0.1562, 0.5, 0.1562, 1.0, 0.125, 1.0, 0.125, 0.5, 0.125, 0.5, 0.125, 1.0, 0.09375, 1.0, 0.09375, 0.5, 0.09375, 0.5, 0.09375, 1.0, 0.0625, 1.0, 0.0625, 0.5, 0.2968, 0.4854, 0.25, 0.49, 0.2032, 0.4854, 0.1582, 0.4717, 0.1167, 0.4496, 0.08029, 0.4197, 0.05045, 0.3833, 0.02827, 0.3418, 0.01461, 0.2968, 0.01, 0.25, 0.01461, 0.2032, 0.02827, 0.1582, 0.05045, 0.1167, 0.08029, 0.08029, 0.1167, 0.05045, 0.1582, 0.02827, 0.2032, 0.01461, 0.25, 0.01, 0.2968, 0.01461, 0.3418, 0.02827, 0.3833, 0.05045, 0.4197, 0.08029, 0.4496, 0.1167, 0.4717, 0.1582, 0.4854, 0.2032, 0.49, 0.25, 0.4854, 0.2968, 0.4717, 0.3418, 0.4496, 0.3833, 0.4197, 0.4197, 0.3833, 0.4496, 0.3418, 0.4717, 0.0625, 0.5, 0.0625, 1.0, 0.03125, 1.0, 0.03125, 0.5, 0.03125, 0.5, 0.03125, 1.0, 0.0, 1.0, 0.0, 0.5, 0.75, 0.49, 0.7968, 0.4854, 0.8418, 0.4717, 0.8833, 0.4496, 0.9197, 0.4197, 0.9496, 0.3833, 0.9717, 0.3418, 0.9854, 0.2968, 0.99, 0.25, 0.9854, 0.2032, 0.9717, 0.1582, 0.9496, 0.1167, 0.9197, 0.08029, 0.8833, 0.05045, 0.8418, 0.02827, 0.7968, 0.01461, 0.75, 0.01, 0.7032, 0.01461, 0.6582, 0.02827, 0.6167, 0.05045, 0.5803, 0.08029, 0.5504, 0.1167, 0.5283, 0.1582, 0.5146, 0.2032, 0.51, 0.25, 0.5146, 0.2968, 0.5283, 0.3418, 0.5504, 0.3833, 0.5803, 0.4197, 0.6167, 0.4496, 0.6582, 0.4717, 0.7032, 0.4854])
me_cylinder_006.use_remesh_preserve_volume = False
me_cylinder_006.use_remesh_preserve_attributes = False
me_cylinder_006.use_mirror_vertex_groups = False
me_cylinder_006.update()
me_cylinder_007 = bpy.data.meshes.new('Cylinder.007')
me_cylinder_007.from_pydata([(3.105, -5.807, 0.0), (1.552, -5.807, 5.796), (3.115, -5.808, 0.002525), (1.562, -5.808, 5.798), (3.124, -5.81, 0.004952), (1.571, -5.81, 5.801), (3.132, -5.815, 0.00719), (1.579, -5.815, 5.803), (3.139, -5.821, 0.009151), (1.586, -5.821, 5.805), (3.145, -5.829, 0.01076), (1.592, -5.829, 5.806), (3.15, -5.838, 0.01196), (1.597, -5.838, 5.808), (3.153, -5.847, 0.01269), (1.6, -5.847, 5.808), (3.153, -5.857, 0.01294), (1.601, -5.857, 5.808), (3.153, -5.866, 0.01269), (1.6, -5.866, 5.808), (3.15, -5.876, 0.01196), (1.597, -5.876, 5.808), (3.145, -5.884, 0.01076), (1.592, -5.884, 5.806), (3.139, -5.892, 0.009151), (1.586, -5.892, 5.805), (3.132, -5.898, 0.00719), (1.579, -5.898, 5.803), (3.124, -5.903, 0.004952), (1.571, -5.903, 5.801), (3.115, -5.906, 0.002525), (1.562, -5.906, 5.798), (3.105, -5.907, -4.217e-09), (1.552, -5.907, 5.796), (3.096, -5.906, -0.002525), (1.543, -5.906, 5.793), (3.087, -5.903, -0.004952), (1.534, -5.903, 5.791), (3.078, -5.898, -0.00719), (1.525, -5.898, 5.788), (3.071, -5.892, -0.009151), (1.518, -5.892, 5.786), (3.065, -5.884, -0.01076), (1.512, -5.884, 5.785), (3.061, -5.876, -0.01196), (1.508, -5.876, 5.784), (3.058, -5.866, -0.01269), (1.505, -5.866, 5.783), (3.057, -5.857, -0.01294), (1.504, -5.857, 5.783), (3.058, -5.847, -0.01269), (1.505, -5.847, 5.783), (3.061, -5.838, -0.01196), (1.508, -5.838, 5.784), (3.065, -5.829, -0.01076), (1.512, -5.829, 5.785), (3.071, -5.821, -0.009151), (1.518, -5.821, 5.786), (3.078, -5.815, -0.00719), (1.525, -5.815, 5.788), (3.087, -5.81, -0.004952), (1.534, -5.81, 5.791), (3.096, -5.808, -0.002525), (1.543, -5.808, 5.793)], [], [(0, 1, 3, 2), (2, 3, 5, 4), (4, 5, 7, 6), (6, 7, 9, 8), (8, 9, 11, 10), (10, 11, 13, 12), (12, 13, 15, 14), (14, 15, 17, 16), (16, 17, 19, 18), (18, 19, 21, 20), (20, 21, 23, 22), (22, 23, 25, 24), (24, 25, 27, 26), (26, 27, 29, 28), (28, 29, 31, 30), (30, 31, 33, 32), (32, 33, 35, 34), (34, 35, 37, 36), (36, 37, 39, 38), (38, 39, 41, 40), (40, 41, 43, 42), (42, 43, 45, 44), (44, 45, 47, 46), (46, 47, 49, 48), (48, 49, 51, 50), (50, 51, 53, 52), (52, 53, 55, 54), (54, 55, 57, 56), (56, 57, 59, 58), (58, 59, 61, 60), (3, 1, 63, 61, 59, 57, 55, 53, 51, 49, 47, 45, 43, 41, 39, 37, 35, 33, 31, 29, 27, 25, 23, 21, 19, 17, 15, 13, 11, 9, 7, 5), (60, 61, 63, 62), (62, 63, 1, 0), (0, 2, 4, 6, 8, 10, 12, 14, 16, 18, 20, 22, 24, 26, 28, 30, 32, 34, 36, 38, 40, 42, 44, 46, 48, 50, 52, 54, 56, 58, 60, 62)])
_uv = me_cylinder_007.uv_layers.new(name='UVMap')
_uv.uv.foreach_set('vector', [1.0, 0.5, 1.0, 1.0, 0.9688, 1.0, 0.9688, 0.5, 0.9688, 0.5, 0.9688, 1.0, 0.9375, 1.0, 0.9375, 0.5, 0.9375, 0.5, 0.9375, 1.0, 0.9062, 1.0, 0.9062, 0.5, 0.9062, 0.5, 0.9062, 1.0, 0.875, 1.0, 0.875, 0.5, 0.875, 0.5, 0.875, 1.0, 0.8438, 1.0, 0.8438, 0.5, 0.8438, 0.5, 0.8438, 1.0, 0.8125, 1.0, 0.8125, 0.5, 0.8125, 0.5, 0.8125, 1.0, 0.7812, 1.0, 0.7812, 0.5, 0.7812, 0.5, 0.7812, 1.0, 0.75, 1.0, 0.75, 0.5, 0.75, 0.5, 0.75, 1.0, 0.7188, 1.0, 0.7188, 0.5, 0.7188, 0.5, 0.7188, 1.0, 0.6875, 1.0, 0.6875, 0.5, 0.6875, 0.5, 0.6875, 1.0, 0.6562, 1.0, 0.6562, 0.5, 0.6562, 0.5, 0.6562, 1.0, 0.625, 1.0, 0.625, 0.5, 0.625, 0.5, 0.625, 1.0, 0.5938, 1.0, 0.5938, 0.5, 0.5938, 0.5, 0.5938, 1.0, 0.5625, 1.0, 0.5625, 0.5, 0.5625, 0.5, 0.5625, 1.0, 0.5312, 1.0, 0.5312, 0.5, 0.5312, 0.5, 0.5312, 1.0, 0.5, 1.0, 0.5, 0.5, 0.5, 0.5, 0.5, 1.0, 0.4688, 1.0, 0.4688, 0.5, 0.4688, 0.5, 0.4688, 1.0, 0.4375, 1.0, 0.4375, 0.5, 0.4375, 0.5, 0.4375, 1.0, 0.4062, 1.0, 0.4062, 0.5, 0.4062, 0.5, 0.4062, 1.0, 0.375, 1.0, 0.375, 0.5, 0.375, 0.5, 0.375, 1.0, 0.3438, 1.0, 0.3438, 0.5, 0.3438, 0.5, 0.3438, 1.0, 0.3125, 1.0, 0.3125, 0.5, 0.3125, 0.5, 0.3125, 1.0, 0.2812, 1.0, 0.2812, 0.5, 0.2812, 0.5, 0.2812, 1.0, 0.25, 1.0, 0.25, 0.5, 0.25, 0.5, 0.25, 1.0, 0.2188, 1.0, 0.2188, 0.5, 0.2188, 0.5, 0.2188, 1.0, 0.1875, 1.0, 0.1875, 0.5, 0.1875, 0.5, 0.1875, 1.0, 0.1562, 1.0, 0.1562, 0.5, 0.1562, 0.5, 0.1562, 1.0, 0.125, 1.0, 0.125, 0.5, 0.125, 0.5, 0.125, 1.0, 0.09375, 1.0, 0.09375, 0.5, 0.09375, 0.5, 0.09375, 1.0, 0.0625, 1.0, 0.0625, 0.5, 0.2968, 0.4854, 0.25, 0.49, 0.2032, 0.4854, 0.1582, 0.4717, 0.1167, 0.4496, 0.08029, 0.4197, 0.05045, 0.3833, 0.02827, 0.3418, 0.01461, 0.2968, 0.01, 0.25, 0.01461, 0.2032, 0.02827, 0.1582, 0.05045, 0.1167, 0.08029, 0.08029, 0.1167, 0.05045, 0.1582, 0.02827, 0.2032, 0.01461, 0.25, 0.01, 0.2968, 0.01461, 0.3418, 0.02827, 0.3833, 0.05045, 0.4197, 0.08029, 0.4496, 0.1167, 0.4717, 0.1582, 0.4854, 0.2032, 0.49, 0.25, 0.4854, 0.2968, 0.4717, 0.3418, 0.4496, 0.3833, 0.4197, 0.4197, 0.3833, 0.4496, 0.3418, 0.4717, 0.0625, 0.5, 0.0625, 1.0, 0.03125, 1.0, 0.03125, 0.5, 0.03125, 0.5, 0.03125, 1.0, 0.0, 1.0, 0.0, 0.5, 0.75, 0.49, 0.7968, 0.4854, 0.8418, 0.4717, 0.8833, 0.4496, 0.9197, 0.4197, 0.9496, 0.3833, 0.9717, 0.3418, 0.9854, 0.2968, 0.99, 0.25, 0.9854, 0.2032, 0.9717, 0.1582, 0.9496, 0.1167, 0.9197, 0.08029, 0.8833, 0.05045, 0.8418, 0.02827, 0.7968, 0.01461, 0.75, 0.01, 0.7032, 0.01461, 0.6582, 0.02827, 0.6167, 0.05045, 0.5803, 0.08029, 0.5504, 0.1167, 0.5283, 0.1582, 0.5146, 0.2032, 0.51, 0.25, 0.5146, 0.2968, 0.5283, 0.3418, 0.5504, 0.3833, 0.5803, 0.4197, 0.6167, 0.4496, 0.6582, 0.4717, 0.7032, 0.4854])
me_cylinder_007.use_remesh_preserve_volume = False
me_cylinder_007.use_remesh_preserve_attributes = False
me_cylinder_007.use_mirror_vertex_groups = False
me_cylinder_007.update()
me_cylinder_008 = bpy.data.meshes.new('Cylinder.008')
me_cylinder_008.from_pydata([(0.3977, -5.807, 1.5), (2.702, -5.807, 1.5), (0.3977, -5.808, 1.49), (2.702, -5.808, 1.49), (0.3977, -5.81, 1.481), (2.702, -5.81, 1.481), (0.3977, -5.815, 1.472), (2.702, -5.815, 1.472), (0.3977, -5.821, 1.465), (2.702, -5.821, 1.465), (0.3977, -5.829, 1.458), (2.702, -5.829, 1.458), (0.3977, -5.838, 1.454), (2.702, -5.838, 1.454), (0.3977, -5.847, 1.451), (2.702, -5.847, 1.451), (0.3977, -5.857, 1.45), (2.702, -5.857, 1.45), (0.3977, -5.866, 1.451), (2.702, -5.866, 1.451), (0.3977, -5.876, 1.454), (2.702, -5.876, 1.454), (0.3977, -5.884, 1.458), (2.702, -5.884, 1.458), (0.3977, -5.892, 1.465), (2.702, -5.892, 1.465), (0.3977, -5.898, 1.472), (2.702, -5.898, 1.472), (0.3977, -5.903, 1.481), (2.702, -5.903, 1.481), (0.3977, -5.906, 1.49), (2.702, -5.906, 1.49), (0.3977, -5.907, 1.5), (2.702, -5.907, 1.5), (0.3977, -5.906, 1.51), (2.702, -5.906, 1.51), (0.3977, -5.903, 1.519), (2.702, -5.903, 1.519), (0.3977, -5.898, 1.528), (2.702, -5.898, 1.528), (0.3977, -5.892, 1.535), (2.702, -5.892, 1.535), (0.3977, -5.884, 1.542), (2.702, -5.884, 1.542), (0.3977, -5.876, 1.546), (2.702, -5.876, 1.546), (0.3977, -5.866, 1.549), (2.702, -5.866, 1.549), (0.3977, -5.857, 1.55), (2.702, -5.857, 1.55), (0.3977, -5.847, 1.549), (2.702, -5.847, 1.549), (0.3977, -5.838, 1.546), (2.702, -5.838, 1.546), (0.3977, -5.829, 1.542), (2.702, -5.829, 1.542), (0.3977, -5.821, 1.535), (2.702, -5.821, 1.535), (0.3977, -5.815, 1.528), (2.702, -5.815, 1.528), (0.3977, -5.81, 1.519), (2.702, -5.81, 1.519), (0.3977, -5.808, 1.51), (2.702, -5.808, 1.51)], [], [(0, 1, 3, 2), (2, 3, 5, 4), (4, 5, 7, 6), (6, 7, 9, 8), (8, 9, 11, 10), (10, 11, 13, 12), (12, 13, 15, 14), (14, 15, 17, 16), (16, 17, 19, 18), (18, 19, 21, 20), (20, 21, 23, 22), (22, 23, 25, 24), (24, 25, 27, 26), (26, 27, 29, 28), (28, 29, 31, 30), (30, 31, 33, 32), (32, 33, 35, 34), (34, 35, 37, 36), (36, 37, 39, 38), (38, 39, 41, 40), (40, 41, 43, 42), (42, 43, 45, 44), (44, 45, 47, 46), (46, 47, 49, 48), (48, 49, 51, 50), (50, 51, 53, 52), (52, 53, 55, 54), (54, 55, 57, 56), (56, 57, 59, 58), (58, 59, 61, 60), (3, 1, 63, 61, 59, 57, 55, 53, 51, 49, 47, 45, 43, 41, 39, 37, 35, 33, 31, 29, 27, 25, 23, 21, 19, 17, 15, 13, 11, 9, 7, 5), (60, 61, 63, 62), (62, 63, 1, 0), (0, 2, 4, 6, 8, 10, 12, 14, 16, 18, 20, 22, 24, 26, 28, 30, 32, 34, 36, 38, 40, 42, 44, 46, 48, 50, 52, 54, 56, 58, 60, 62)])
_uv = me_cylinder_008.uv_layers.new(name='UVMap')
_uv.uv.foreach_set('vector', [1.0, 0.5, 1.0, 1.0, 0.9688, 1.0, 0.9688, 0.5, 0.9688, 0.5, 0.9688, 1.0, 0.9375, 1.0, 0.9375, 0.5, 0.9375, 0.5, 0.9375, 1.0, 0.9062, 1.0, 0.9062, 0.5, 0.9062, 0.5, 0.9062, 1.0, 0.875, 1.0, 0.875, 0.5, 0.875, 0.5, 0.875, 1.0, 0.8438, 1.0, 0.8438, 0.5, 0.8438, 0.5, 0.8438, 1.0, 0.8125, 1.0, 0.8125, 0.5, 0.8125, 0.5, 0.8125, 1.0, 0.7812, 1.0, 0.7812, 0.5, 0.7812, 0.5, 0.7812, 1.0, 0.75, 1.0, 0.75, 0.5, 0.75, 0.5, 0.75, 1.0, 0.7188, 1.0, 0.7188, 0.5, 0.7188, 0.5, 0.7188, 1.0, 0.6875, 1.0, 0.6875, 0.5, 0.6875, 0.5, 0.6875, 1.0, 0.6562, 1.0, 0.6562, 0.5, 0.6562, 0.5, 0.6562, 1.0, 0.625, 1.0, 0.625, 0.5, 0.625, 0.5, 0.625, 1.0, 0.5938, 1.0, 0.5938, 0.5, 0.5938, 0.5, 0.5938, 1.0, 0.5625, 1.0, 0.5625, 0.5, 0.5625, 0.5, 0.5625, 1.0, 0.5312, 1.0, 0.5312, 0.5, 0.5312, 0.5, 0.5312, 1.0, 0.5, 1.0, 0.5, 0.5, 0.5, 0.5, 0.5, 1.0, 0.4688, 1.0, 0.4688, 0.5, 0.4688, 0.5, 0.4688, 1.0, 0.4375, 1.0, 0.4375, 0.5, 0.4375, 0.5, 0.4375, 1.0, 0.4062, 1.0, 0.4062, 0.5, 0.4062, 0.5, 0.4062, 1.0, 0.375, 1.0, 0.375, 0.5, 0.375, 0.5, 0.375, 1.0, 0.3438, 1.0, 0.3438, 0.5, 0.3438, 0.5, 0.3438, 1.0, 0.3125, 1.0, 0.3125, 0.5, 0.3125, 0.5, 0.3125, 1.0, 0.2812, 1.0, 0.2812, 0.5, 0.2812, 0.5, 0.2812, 1.0, 0.25, 1.0, 0.25, 0.5, 0.25, 0.5, 0.25, 1.0, 0.2188, 1.0, 0.2188, 0.5, 0.2188, 0.5, 0.2188, 1.0, 0.1875, 1.0, 0.1875, 0.5, 0.1875, 0.5, 0.1875, 1.0, 0.1562, 1.0, 0.1562, 0.5, 0.1562, 0.5, 0.1562, 1.0, 0.125, 1.0, 0.125, 0.5, 0.125, 0.5, 0.125, 1.0, 0.09375, 1.0, 0.09375, 0.5, 0.09375, 0.5, 0.09375, 1.0, 0.0625, 1.0, 0.0625, 0.5, 0.2968, 0.4854, 0.25, 0.49, 0.2032, 0.4854, 0.1582, 0.4717, 0.1167, 0.4496, 0.08029, 0.4197, 0.05045, 0.3833, 0.02827, 0.3418, 0.01461, 0.2968, 0.01, 0.25, 0.01461, 0.2032, 0.02827, 0.1582, 0.05045, 0.1167, 0.08029, 0.08029, 0.1167, 0.05045, 0.1582, 0.02827, 0.2032, 0.01461, 0.25, 0.01, 0.2968, 0.01461, 0.3418, 0.02827, 0.3833, 0.05045, 0.4197, 0.08029, 0.4496, 0.1167, 0.4717, 0.1582, 0.4854, 0.2032, 0.49, 0.25, 0.4854, 0.2968, 0.4717, 0.3418, 0.4496, 0.3833, 0.4197, 0.4197, 0.3833, 0.4496, 0.3418, 0.4717, 0.0625, 0.5, 0.0625, 1.0, 0.03125, 1.0, 0.03125, 0.5, 0.03125, 0.5, 0.03125, 1.0, 0.0, 1.0, 0.0, 0.5, 0.75, 0.49, 0.7968, 0.4854, 0.8418, 0.4717, 0.8833, 0.4496, 0.9197, 0.4197, 0.9496, 0.3833, 0.9717, 0.3418, 0.9854, 0.2968, 0.99, 0.25, 0.9854, 0.2032, 0.9717, 0.1582, 0.9496, 0.1167, 0.9197, 0.08029, 0.8833, 0.05045, 0.8418, 0.02827, 0.7968, 0.01461, 0.75, 0.01, 0.7032, 0.01461, 0.6582, 0.02827, 0.6167, 0.05045, 0.5803, 0.08029, 0.5504, 0.1167, 0.5283, 0.1582, 0.5146, 0.2032, 0.51, 0.25, 0.5146, 0.2968, 0.5283, 0.3418, 0.5504, 0.3833, 0.5803, 0.4197, 0.6167, 0.4496, 0.6582, 0.4717, 0.7032, 0.4854])
me_cylinder_008.use_remesh_preserve_volume = False
me_cylinder_008.use_remesh_preserve_attributes = False
me_cylinder_008.use_mirror_vertex_groups = False
me_cylinder_008.update()
me_cube_001 = bpy.data.meshes.new('Cube.001')
me_cube_001.from_pydata([(1.051, -3.936, 0.95), (1.051, -3.936, 1.05), (1.051, -1.936, 0.95), (1.051, -1.936, 1.05), (2.051, -3.936, 0.95), (2.051, -3.936, 1.05), (2.051, -1.936, 0.95), (2.051, -1.936, 1.05)], [], [(0, 1, 3, 2), (2, 3, 7, 6), (6, 7, 5, 4), (4, 5, 1, 0), (2, 6, 4, 0), (7, 3, 1, 5)])
_uv = me_cube_001.uv_layers.new(name='UVMap')
_uv.uv.foreach_set('vector', [0.375, 0.0, 0.625, 0.0, 0.625, 0.25, 0.375, 0.25, 0.375, 0.25, 0.625, 0.25, 0.625, 0.5, 0.375, 0.5, 0.375, 0.5, 0.625, 0.5, 0.625, 0.75, 0.375, 0.75, 0.375, 0.75, 0.625, 0.75, 0.625, 1.0, 0.375, 1.0, 0.125, 0.5, 0.375, 0.5, 0.375, 0.75, 0.125, 0.75, 0.625, 0.5, 0.875, 0.5, 0.875, 0.75, 0.625, 0.75])
me_cube_001.use_remesh_preserve_volume = False
me_cube_001.use_remesh_preserve_attributes = False
me_cube_001.use_mirror_vertex_groups = False
me_cube_001.update()
me_cylinder_010 = bpy.data.meshes.new('Cylinder.010')
me_cylinder_010.from_pydata([(1.133, -3.847, 1.036), (1.547, -3.847, 1.645), (1.135, -3.847, 1.036), (1.55, -3.847, 1.645), (1.138, -3.848, 1.036), (1.552, -3.848, 1.645), (1.14, -3.85, 1.036), (1.555, -3.85, 1.644), (1.142, -3.852, 1.035), (1.556, -3.852, 1.644), (1.143, -3.855, 1.035), (1.558, -3.855, 1.644), (1.145, -3.859, 1.035), (1.559, -3.859, 1.644), (1.145, -3.862, 1.035), (1.56, -3.862, 1.644), (1.146, -3.866, 1.035), (1.56, -3.866, 1.644), (1.145, -3.87, 1.035), (1.56, -3.87, 1.644), (1.145, -3.874, 1.035), (1.559, -3.874, 1.644), (1.143, -3.877, 1.035), (1.558, -3.877, 1.644), (1.142, -3.88, 1.035), (1.556, -3.88, 1.644), (1.14, -3.883, 1.036), (1.555, -3.883, 1.644), (1.138, -3.885, 1.036), (1.552, -3.885, 1.645), (1.135, -3.886, 1.036), (1.55, -3.886, 1.645), (1.133, -3.886, 1.036), (1.547, -3.886, 1.645), (1.13, -3.886, 1.037), (1.545, -3.886, 1.645), (1.128, -3.885, 1.037), (1.542, -3.885, 1.646), (1.126, -3.883, 1.037), (1.54, -3.883, 1.646), (1.124, -3.88, 1.037), (1.538, -3.88, 1.646), (1.122, -3.877, 1.038), (1.537, -3.877, 1.646), (1.121, -3.874, 1.038), (1.535, -3.874, 1.646), (1.12, -3.87, 1.038), (1.535, -3.87, 1.647), (1.12, -3.866, 1.038), (1.534, -3.866, 1.647), (1.12, -3.862, 1.038), (1.535, -3.862, 1.647), (1.121, -3.859, 1.038), (1.535, -3.859, 1.646), (1.122, -3.855, 1.038), (1.537, -3.855, 1.646), (1.124, -3.852, 1.037), (1.538, -3.852, 1.646), (1.126, -3.85, 1.037), (1.54, -3.85, 1.646), (1.128, -3.848, 1.037), (1.542, -3.848, 1.646), (1.13, -3.847, 1.037), (1.545, -3.847, 1.645)], [], [(0, 1, 3, 2), (2, 3, 5, 4), (4, 5, 7, 6), (6, 7, 9, 8), (8, 9, 11, 10), (10, 11, 13, 12), (12, 13, 15, 14), (14, 15, 17, 16), (16, 17, 19, 18), (18, 19, 21, 20), (20, 21, 23, 22), (22, 23, 25, 24), (24, 25, 27, 26), (26, 27, 29, 28), (28, 29, 31, 30), (30, 31, 33, 32), (32, 33, 35, 34), (34, 35, 37, 36), (36, 37, 39, 38), (38, 39, 41, 40), (40, 41, 43, 42), (42, 43, 45, 44), (44, 45, 47, 46), (46, 47, 49, 48), (48, 49, 51, 50), (50, 51, 53, 52), (52, 53, 55, 54), (54, 55, 57, 56), (56, 57, 59, 58), (58, 59, 61, 60), (3, 1, 63, 61, 59, 57, 55, 53, 51, 49, 47, 45, 43, 41, 39, 37, 35, 33, 31, 29, 27, 25, 23, 21, 19, 17, 15, 13, 11, 9, 7, 5), (60, 61, 63, 62), (62, 63, 1, 0), (0, 2, 4, 6, 8, 10, 12, 14, 16, 18, 20, 22, 24, 26, 28, 30, 32, 34, 36, 38, 40, 42, 44, 46, 48, 50, 52, 54, 56, 58, 60, 62)])
_uv = me_cylinder_010.uv_layers.new(name='UVMap')
_uv.uv.foreach_set('vector', [1.0, 0.5, 1.0, 1.0, 0.9688, 1.0, 0.9688, 0.5, 0.9688, 0.5, 0.9688, 1.0, 0.9375, 1.0, 0.9375, 0.5, 0.9375, 0.5, 0.9375, 1.0, 0.9062, 1.0, 0.9062, 0.5, 0.9062, 0.5, 0.9062, 1.0, 0.875, 1.0, 0.875, 0.5, 0.875, 0.5, 0.875, 1.0, 0.8438, 1.0, 0.8438, 0.5, 0.8438, 0.5, 0.8438, 1.0, 0.8125, 1.0, 0.8125, 0.5, 0.8125, 0.5, 0.8125, 1.0, 0.7812, 1.0, 0.7812, 0.5, 0.7812, 0.5, 0.7812, 1.0, 0.75, 1.0, 0.75, 0.5, 0.75, 0.5, 0.75, 1.0, 0.7188, 1.0, 0.7188, 0.5, 0.7188, 0.5, 0.7188, 1.0, 0.6875, 1.0, 0.6875, 0.5, 0.6875, 0.5, 0.6875, 1.0, 0.6562, 1.0, 0.6562, 0.5, 0.6562, 0.5, 0.6562, 1.0, 0.625, 1.0, 0.625, 0.5, 0.625, 0.5, 0.625, 1.0, 0.5938, 1.0, 0.5938, 0.5, 0.5938, 0.5, 0.5938, 1.0, 0.5625, 1.0, 0.5625, 0.5, 0.5625, 0.5, 0.5625, 1.0, 0.5312, 1.0, 0.5312, 0.5, 0.5312, 0.5, 0.5312, 1.0, 0.5, 1.0, 0.5, 0.5, 0.5, 0.5, 0.5, 1.0, 0.4688, 1.0, 0.4688, 0.5, 0.4688, 0.5, 0.4688, 1.0, 0.4375, 1.0, 0.4375, 0.5, 0.4375, 0.5, 0.4375, 1.0, 0.4062, 1.0, 0.4062, 0.5, 0.4062, 0.5, 0.4062, 1.0, 0.375, 1.0, 0.375, 0.5, 0.375, 0.5, 0.375, 1.0, 0.3438, 1.0, 0.3438, 0.5, 0.3438, 0.5, 0.3438, 1.0, 0.3125, 1.0, 0.3125, 0.5, 0.3125, 0.5, 0.3125, 1.0, 0.2812, 1.0, 0.2812, 0.5, 0.2812, 0.5, 0.2812, 1.0, 0.25, 1.0, 0.25, 0.5, 0.25, 0.5, 0.25, 1.0, 0.2188, 1.0, 0.2188, 0.5, 0.2188, 0.5, 0.2188, 1.0, 0.1875, 1.0, 0.1875, 0.5, 0.1875, 0.5, 0.1875, 1.0, 0.1562, 1.0, 0.1562, 0.5, 0.1562, 0.5, 0.1562, 1.0, 0.125, 1.0, 0.125, 0.5, 0.125, 0.5, 0.125, 1.0, 0.09375, 1.0, 0.09375, 0.5, 0.09375, 0.5, 0.09375, 1.0, 0.0625, 1.0, 0.0625, 0.5, 0.2968, 0.4854, 0.25, 0.49, 0.2032, 0.4854, 0.1582, 0.4717, 0.1167, 0.4496, 0.08029, 0.4197, 0.05045, 0.3833, 0.02827, 0.3418, 0.01461, 0.2968, 0.01, 0.25, 0.01461, 0.2032, 0.02827, 0.1582, 0.05045, 0.1167, 0.08029, 0.08029, 0.1167, 0.05045, 0.1582, 0.02827, 0.2032, 0.01461, 0.25, 0.01, 0.2968, 0.01461, 0.3418, 0.02827, 0.3833, 0.05045, 0.4197, 0.08029, 0.4496, 0.1167, 0.4717, 0.1582, 0.4854, 0.2032, 0.49, 0.25, 0.4854, 0.2968, 0.4717, 0.3418, 0.4496, 0.3833, 0.4197, 0.4197, 0.3833, 0.4496, 0.3418, 0.4717, 0.0625, 0.5, 0.0625, 1.0, 0.03125, 1.0, 0.03125, 0.5, 0.03125, 0.5, 0.03125, 1.0, 0.0, 1.0, 0.0, 0.5, 0.75, 0.49, 0.7968, 0.4854, 0.8418, 0.4717, 0.8833, 0.4496, 0.9197, 0.4197, 0.9496, 0.3833, 0.9717, 0.3418, 0.9854, 0.2968, 0.99, 0.25, 0.9854, 0.2032, 0.9717, 0.1582, 0.9496, 0.1167, 0.9197, 0.08029, 0.8833, 0.05045, 0.8418, 0.02827, 0.7968, 0.01461, 0.75, 0.01, 0.7032, 0.01461, 0.6582, 0.02827, 0.6167, 0.05045, 0.5803, 0.08029, 0.5504, 0.1167, 0.5283, 0.1582, 0.5146, 0.2032, 0.51, 0.25, 0.5146, 0.2968, 0.5283, 0.3418, 0.5504, 0.3833, 0.5803, 0.4197, 0.6167, 0.4496, 0.6582, 0.4717, 0.7032, 0.4854])
me_cylinder_010.use_remesh_preserve_volume = False
me_cylinder_010.use_remesh_preserve_attributes = False
me_cylinder_010.use_mirror_vertex_groups = False
me_cylinder_010.update()
me_cylinder_011 = bpy.data.meshes.new('Cylinder.011')
me_cylinder_011.from_pydata([(1.963, -3.847, 1.036), (1.548, -3.847, 1.645), (1.966, -3.847, 1.037), (1.551, -3.847, 1.645), (1.968, -3.848, 1.037), (1.553, -3.848, 1.646), (1.97, -3.85, 1.037), (1.556, -3.85, 1.646), (1.972, -3.852, 1.037), (1.557, -3.852, 1.646), (1.974, -3.855, 1.038), (1.559, -3.855, 1.646), (1.975, -3.859, 1.038), (1.56, -3.859, 1.646), (1.976, -3.862, 1.038), (1.561, -3.862, 1.647), (1.976, -3.866, 1.038), (1.561, -3.866, 1.647), (1.976, -3.87, 1.038), (1.561, -3.87, 1.647), (1.975, -3.874, 1.038), (1.56, -3.874, 1.646), (1.974, -3.877, 1.038), (1.559, -3.877, 1.646), (1.972, -3.88, 1.037), (1.557, -3.88, 1.646), (1.97, -3.883, 1.037), (1.556, -3.883, 1.646), (1.968, -3.885, 1.037), (1.553, -3.885, 1.646), (1.966, -3.886, 1.037), (1.551, -3.886, 1.645), (1.963, -3.886, 1.036), (1.548, -3.886, 1.645), (1.961, -3.886, 1.036), (1.546, -3.886, 1.645), (1.958, -3.885, 1.036), (1.543, -3.885, 1.645), (1.956, -3.883, 1.036), (1.541, -3.883, 1.644), (1.954, -3.88, 1.035), (1.539, -3.88, 1.644), (1.952, -3.877, 1.035), (1.538, -3.877, 1.644), (1.951, -3.874, 1.035), (1.536, -3.874, 1.644), (1.95, -3.87, 1.035), (1.536, -3.87, 1.644), (1.95, -3.866, 1.035), (1.535, -3.866, 1.644), (1.95, -3.862, 1.035), (1.536, -3.862, 1.644), (1.951, -3.859, 1.035), (1.536, -3.859, 1.644), (1.952, -3.855, 1.035), (1.538, -3.855, 1.644), (1.954, -3.852, 1.035), (1.539, -3.852, 1.644), (1.956, -3.85, 1.036), (1.541, -3.85, 1.644), (1.958, -3.848, 1.036), (1.543, -3.848, 1.645), (1.961, -3.847, 1.036), (1.546, -3.847, 1.645)], [], [(0, 1, 3, 2), (2, 3, 5, 4), (4, 5, 7, 6), (6, 7, 9, 8), (8, 9, 11, 10), (10, 11, 13, 12), (12, 13, 15, 14), (14, 15, 17, 16), (16, 17, 19, 18), (18, 19, 21, 20), (20, 21, 23, 22), (22, 23, 25, 24), (24, 25, 27, 26), (26, 27, 29, 28), (28, 29, 31, 30), (30, 31, 33, 32), (32, 33, 35, 34), (34, 35, 37, 36), (36, 37, 39, 38), (38, 39, 41, 40), (40, 41, 43, 42), (42, 43, 45, 44), (44, 45, 47, 46), (46, 47, 49, 48), (48, 49, 51, 50), (50, 51, 53, 52), (52, 53, 55, 54), (54, 55, 57, 56), (56, 57, 59, 58), (58, 59, 61, 60), (3, 1, 63, 61, 59, 57, 55, 53, 51, 49, 47, 45, 43, 41, 39, 37, 35, 33, 31, 29, 27, 25, 23, 21, 19, 17, 15, 13, 11, 9, 7, 5), (60, 61, 63, 62), (62, 63, 1, 0), (0, 2, 4, 6, 8, 10, 12, 14, 16, 18, 20, 22, 24, 26, 28, 30, 32, 34, 36, 38, 40, 42, 44, 46, 48, 50, 52, 54, 56, 58, 60, 62)])
_uv = me_cylinder_011.uv_layers.new(name='UVMap')
_uv.uv.foreach_set('vector', [1.0, 0.5, 1.0, 1.0, 0.9688, 1.0, 0.9688, 0.5, 0.9688, 0.5, 0.9688, 1.0, 0.9375, 1.0, 0.9375, 0.5, 0.9375, 0.5, 0.9375, 1.0, 0.9062, 1.0, 0.9062, 0.5, 0.9062, 0.5, 0.9062, 1.0, 0.875, 1.0, 0.875, 0.5, 0.875, 0.5, 0.875, 1.0, 0.8438, 1.0, 0.8438, 0.5, 0.8438, 0.5, 0.8438, 1.0, 0.8125, 1.0, 0.8125, 0.5, 0.8125, 0.5, 0.8125, 1.0, 0.7812, 1.0, 0.7812, 0.5, 0.7812, 0.5, 0.7812, 1.0, 0.75, 1.0, 0.75, 0.5, 0.75, 0.5, 0.75, 1.0, 0.7188, 1.0, 0.7188, 0.5, 0.7188, 0.5, 0.7188, 1.0, 0.6875, 1.0, 0.6875, 0.5, 0.6875, 0.5, 0.6875, 1.0, 0.6562, 1.0, 0.6562, 0.5, 0.6562, 0.5, 0.6562, 1.0, 0.625, 1.0, 0.625, 0.5, 0.625, 0.5, 0.625, 1.0, 0.5938, 1.0, 0.5938, 0.5, 0.5938, 0.5, 0.5938, 1.0, 0.5625, 1.0, 0.5625, 0.5, 0.5625, 0.5, 0.5625, 1.0, 0.5312, 1.0, 0.5312, 0.5, 0.5312, 0.5, 0.5312, 1.0, 0.5, 1.0, 0.5, 0.5, 0.5, 0.5, 0.5, 1.0, 0.4688, 1.0, 0.4688, 0.5, 0.4688, 0.5, 0.4688, 1.0, 0.4375, 1.0, 0.4375, 0.5, 0.4375, 0.5, 0.4375, 1.0, 0.4062, 1.0, 0.4062, 0.5, 0.4062, 0.5, 0.4062, 1.0, 0.375, 1.0, 0.375, 0.5, 0.375, 0.5, 0.375, 1.0, 0.3438, 1.0, 0.3438, 0.5, 0.3438, 0.5, 0.3438, 1.0, 0.3125, 1.0, 0.3125, 0.5, 0.3125, 0.5, 0.3125, 1.0, 0.2812, 1.0, 0.2812, 0.5, 0.2812, 0.5, 0.2812, 1.0, 0.25, 1.0, 0.25, 0.5, 0.25, 0.5, 0.25, 1.0, 0.2188, 1.0, 0.2188, 0.5, 0.2188, 0.5, 0.2188, 1.0, 0.1875, 1.0, 0.1875, 0.5, 0.1875, 0.5, 0.1875, 1.0, 0.1562, 1.0, 0.1562, 0.5, 0.1562, 0.5, 0.1562, 1.0, 0.125, 1.0, 0.125, 0.5, 0.125, 0.5, 0.125, 1.0, 0.09375, 1.0, 0.09375, 0.5, 0.09375, 0.5, 0.09375, 1.0, 0.0625, 1.0, 0.0625, 0.5, 0.2968, 0.4854, 0.25, 0.49, 0.2032, 0.4854, 0.1582, 0.4717, 0.1167, 0.4496, 0.08029, 0.4197, 0.05045, 0.3833, 0.02827, 0.3418, 0.01461, 0.2968, 0.01, 0.25, 0.01461, 0.2032, 0.02827, 0.1582, 0.05045, 0.1167, 0.08029, 0.08029, 0.1167, 0.05045, 0.1582, 0.02827, 0.2032, 0.01461, 0.25, 0.01, 0.2968, 0.01461, 0.3418, 0.02827, 0.3833, 0.05045, 0.4197, 0.08029, 0.4496, 0.1167, 0.4717, 0.1582, 0.4854, 0.2032, 0.49, 0.25, 0.4854, 0.2968, 0.4717, 0.3418, 0.4496, 0.3833, 0.4197, 0.4197, 0.3833, 0.4496, 0.3418, 0.4717, 0.0625, 0.5, 0.0625, 1.0, 0.03125, 1.0, 0.03125, 0.5, 0.03125, 0.5, 0.03125, 1.0, 0.0, 1.0, 0.0, 0.5, 0.75, 0.49, 0.7968, 0.4854, 0.8418, 0.4717, 0.8833, 0.4496, 0.9197, 0.4197, 0.9496, 0.3833, 0.9717, 0.3418, 0.9854, 0.2968, 0.99, 0.25, 0.9854, 0.2032, 0.9717, 0.1582, 0.9496, 0.1167, 0.9197, 0.08029, 0.8833, 0.05045, 0.8418, 0.02827, 0.7968, 0.01461, 0.75, 0.01, 0.7032, 0.01461, 0.6582, 0.02827, 0.6167, 0.05045, 0.5803, 0.08029, 0.5504, 0.1167, 0.5283, 0.1582, 0.5146, 0.2032, 0.51, 0.25, 0.5146, 0.2968, 0.5283, 0.3418, 0.5504, 0.3833, 0.5803, 0.4197, 0.6167, 0.4496, 0.6582, 0.4717, 0.7032, 0.4854])
me_cylinder_011.use_remesh_preserve_volume = False
me_cylinder_011.use_remesh_preserve_attributes = False
me_cylinder_011.use_mirror_vertex_groups = False
me_cylinder_011.update()
me_cylinder_014 = bpy.data.meshes.new('Cylinder.014')
me_cylinder_014.from_pydata([(1.133, -1.998, 1.036), (1.547, -1.998, 1.645), (1.135, -1.998, 1.036), (1.55, -1.998, 1.645), (1.138, -1.999, 1.036), (1.552, -1.999, 1.645), (1.14, -2.001, 1.036), (1.555, -2.001, 1.644), (1.142, -2.004, 1.035), (1.556, -2.004, 1.644), (1.143, -2.007, 1.035), (1.558, -2.007, 1.644), (1.145, -2.01, 1.035), (1.559, -2.01, 1.644), (1.145, -2.014, 1.035), (1.56, -2.014, 1.644), (1.146, -2.018, 1.035), (1.56, -2.018, 1.644), (1.145, -2.021, 1.035), (1.56, -2.021, 1.644), (1.145, -2.025, 1.035), (1.559, -2.025, 1.644), (1.143, -2.029, 1.035), (1.558, -2.029, 1.644), (1.142, -2.032, 1.035), (1.556, -2.032, 1.644), (1.14, -2.034, 1.036), (1.555, -2.034, 1.644), (1.138, -2.036, 1.036), (1.552, -2.036, 1.645), (1.135, -2.037, 1.036), (1.55, -2.037, 1.645), (1.133, -2.037, 1.036), (1.547, -2.037, 1.645), (1.13, -2.037, 1.037), (1.545, -2.037, 1.645), (1.128, -2.036, 1.037), (1.542, -2.036, 1.646), (1.126, -2.034, 1.037), (1.54, -2.034, 1.646), (1.124, -2.032, 1.037), (1.538, -2.032, 1.646), (1.122, -2.029, 1.038), (1.537, -2.029, 1.646), (1.121, -2.025, 1.038), (1.535, -2.025, 1.646), (1.12, -2.021, 1.038), (1.535, -2.021, 1.647), (1.12, -2.018, 1.038), (1.534, -2.018, 1.647), (1.12, -2.014, 1.038), (1.535, -2.014, 1.647), (1.121, -2.01, 1.038), (1.535, -2.01, 1.646), (1.122, -2.007, 1.038), (1.537, -2.007, 1.646), (1.124, -2.004, 1.037), (1.538, -2.004, 1.646), (1.126, -2.001, 1.037), (1.54, -2.001, 1.646), (1.128, -1.999, 1.037), (1.542, -1.999, 1.646), (1.13, -1.998, 1.037), (1.545, -1.998, 1.645)], [], [(0, 1, 3, 2), (2, 3, 5, 4), (4, 5, 7, 6), (6, 7, 9, 8), (8, 9, 11, 10), (10, 11, 13, 12), (12, 13, 15, 14), (14, 15, 17, 16), (16, 17, 19, 18), (18, 19, 21, 20), (20, 21, 23, 22), (22, 23, 25, 24), (24, 25, 27, 26), (26, 27, 29, 28), (28, 29, 31, 30), (30, 31, 33, 32), (32, 33, 35, 34), (34, 35, 37, 36), (36, 37, 39, 38), (38, 39, 41, 40), (40, 41, 43, 42), (42, 43, 45, 44), (44, 45, 47, 46), (46, 47, 49, 48), (48, 49, 51, 50), (50, 51, 53, 52), (52, 53, 55, 54), (54, 55, 57, 56), (56, 57, 59, 58), (58, 59, 61, 60), (3, 1, 63, 61, 59, 57, 55, 53, 51, 49, 47, 45, 43, 41, 39, 37, 35, 33, 31, 29, 27, 25, 23, 21, 19, 17, 15, 13, 11, 9, 7, 5), (60, 61, 63, 62), (62, 63, 1, 0), (0, 2, 4, 6, 8, 10, 12, 14, 16, 18, 20, 22, 24, 26, 28, 30, 32, 34, 36, 38, 40, 42, 44, 46, 48, 50, 52, 54, 56, 58, 60, 62)])
_uv = me_cylinder_014.uv_layers.new(name='UVMap')
_uv.uv.foreach_set('vector', [1.0, 0.5, 1.0, 1.0, 0.9688, 1.0, 0.9688, 0.5, 0.9688, 0.5, 0.9688, 1.0, 0.9375, 1.0, 0.9375, 0.5, 0.9375, 0.5, 0.9375, 1.0, 0.9062, 1.0, 0.9062, 0.5, 0.9062, 0.5, 0.9062, 1.0, 0.875, 1.0, 0.875, 0.5, 0.875, 0.5, 0.875, 1.0, 0.8438, 1.0, 0.8438, 0.5, 0.8438, 0.5, 0.8438, 1.0, 0.8125, 1.0, 0.8125, 0.5, 0.8125, 0.5, 0.8125, 1.0, 0.7812, 1.0, 0.7812, 0.5, 0.7812, 0.5, 0.7812, 1.0, 0.75, 1.0, 0.75, 0.5, 0.75, 0.5, 0.75, 1.0, 0.7188, 1.0, 0.7188, 0.5, 0.7188, 0.5, 0.7188, 1.0, 0.6875, 1.0, 0.6875, 0.5, 0.6875, 0.5, 0.6875, 1.0, 0.6562, 1.0, 0.6562, 0.5, 0.6562, 0.5, 0.6562, 1.0, 0.625, 1.0, 0.625, 0.5, 0.625, 0.5, 0.625, 1.0, 0.5938, 1.0, 0.5938, 0.5, 0.5938, 0.5, 0.5938, 1.0, 0.5625, 1.0, 0.5625, 0.5, 0.5625, 0.5, 0.5625, 1.0, 0.5312, 1.0, 0.5312, 0.5, 0.5312, 0.5, 0.5312, 1.0, 0.5, 1.0, 0.5, 0.5, 0.5, 0.5, 0.5, 1.0, 0.4688, 1.0, 0.4688, 0.5, 0.4688, 0.5, 0.4688, 1.0, 0.4375, 1.0, 0.4375, 0.5, 0.4375, 0.5, 0.4375, 1.0, 0.4062, 1.0, 0.4062, 0.5, 0.4062, 0.5, 0.4062, 1.0, 0.375, 1.0, 0.375, 0.5, 0.375, 0.5, 0.375, 1.0, 0.3438, 1.0, 0.3438, 0.5, 0.3438, 0.5, 0.3438, 1.0, 0.3125, 1.0, 0.3125, 0.5, 0.3125, 0.5, 0.3125, 1.0, 0.2812, 1.0, 0.2812, 0.5, 0.2812, 0.5, 0.2812, 1.0, 0.25, 1.0, 0.25, 0.5, 0.25, 0.5, 0.25, 1.0, 0.2188, 1.0, 0.2188, 0.5, 0.2188, 0.5, 0.2188, 1.0, 0.1875, 1.0, 0.1875, 0.5, 0.1875, 0.5, 0.1875, 1.0, 0.1562, 1.0, 0.1562, 0.5, 0.1562, 0.5, 0.1562, 1.0, 0.125, 1.0, 0.125, 0.5, 0.125, 0.5, 0.125, 1.0, 0.09375, 1.0, 0.09375, 0.5, 0.09375, 0.5, 0.09375, 1.0, 0.0625, 1.0, 0.0625, 0.5, 0.2968, 0.4854, 0.25, 0.49, 0.2032, 0.4854, 0.1582, 0.4717, 0.1167, 0.4496, 0.08029, 0.4197, 0.05045, 0.3833, 0.02827, 0.3418, 0.01461, 0.2968, 0.01, 0.25, 0.01461, 0.2032, 0.02827, 0.1582, 0.05045, 0.1167, 0.08029, 0.08029, 0.1167, 0.05045, 0.1582, 0.02827, 0.2032, 0.01461, 0.25, 0.01, 0.2968, 0.01461, 0.3418, 0.02827, 0.3833, 0.05045, 0.4197, 0.08029, 0.4496, 0.1167, 0.4717, 0.1582, 0.4854, 0.2032, 0.49, 0.25, 0.4854, 0.2968, 0.4717, 0.3418, 0.4496, 0.3833, 0.4197, 0.4197, 0.3833, 0.4496, 0.3418, 0.4717, 0.0625, 0.5, 0.0625, 1.0, 0.03125, 1.0, 0.03125, 0.5, 0.03125, 0.5, 0.03125, 1.0, 0.0, 1.0, 0.0, 0.5, 0.75, 0.49, 0.7968, 0.4854, 0.8418, 0.4717, 0.8833, 0.4496, 0.9197, 0.4197, 0.9496, 0.3833, 0.9717, 0.3418, 0.9854, 0.2968, 0.99, 0.25, 0.9854, 0.2032, 0.9717, 0.1582, 0.9496, 0.1167, 0.9197, 0.08029, 0.8833, 0.05045, 0.8418, 0.02827, 0.7968, 0.01461, 0.75, 0.01, 0.7032, 0.01461, 0.6582, 0.02827, 0.6167, 0.05045, 0.5803, 0.08029, 0.5504, 0.1167, 0.5283, 0.1582, 0.5146, 0.2032, 0.51, 0.25, 0.5146, 0.2968, 0.5283, 0.3418, 0.5504, 0.3833, 0.5803, 0.4197, 0.6167, 0.4496, 0.6582, 0.4717, 0.7032, 0.4854])
me_cylinder_014.use_remesh_preserve_volume = False
me_cylinder_014.use_remesh_preserve_attributes = False
me_cylinder_014.use_mirror_vertex_groups = False
me_cylinder_014.update()
me_cylinder_015 = bpy.data.meshes.new('Cylinder.015')
me_cylinder_015.from_pydata([(1.963, -1.998, 1.036), (1.548, -1.998, 1.645), (1.966, -1.998, 1.037), (1.551, -1.998, 1.645), (1.968, -1.999, 1.037), (1.553, -1.999, 1.646), (1.97, -2.001, 1.037), (1.556, -2.001, 1.646), (1.972, -2.004, 1.037), (1.557, -2.004, 1.646), (1.974, -2.007, 1.038), (1.559, -2.007, 1.646), (1.975, -2.01, 1.038), (1.56, -2.01, 1.646), (1.976, -2.014, 1.038), (1.561, -2.014, 1.647), (1.976, -2.018, 1.038), (1.561, -2.018, 1.647), (1.976, -2.021, 1.038), (1.561, -2.021, 1.647), (1.975, -2.025, 1.038), (1.56, -2.025, 1.646), (1.974, -2.029, 1.038), (1.559, -2.029, 1.646), (1.972, -2.032, 1.037), (1.557, -2.032, 1.646), (1.97, -2.034, 1.037), (1.556, -2.034, 1.646), (1.968, -2.036, 1.037), (1.553, -2.036, 1.646), (1.966, -2.037, 1.037), (1.551, -2.037, 1.645), (1.963, -2.037, 1.036), (1.548, -2.037, 1.645), (1.961, -2.037, 1.036), (1.546, -2.037, 1.645), (1.958, -2.036, 1.036), (1.543, -2.036, 1.645), (1.956, -2.034, 1.036), (1.541, -2.034, 1.644), (1.954, -2.032, 1.035), (1.539, -2.032, 1.644), (1.952, -2.029, 1.035), (1.538, -2.029, 1.644), (1.951, -2.025, 1.035), (1.536, -2.025, 1.644), (1.95, -2.021, 1.035), (1.536, -2.021, 1.644), (1.95, -2.018, 1.035), (1.535, -2.018, 1.644), (1.95, -2.014, 1.035), (1.536, -2.014, 1.644), (1.951, -2.01, 1.035), (1.536, -2.01, 1.644), (1.952, -2.007, 1.035), (1.538, -2.007, 1.644), (1.954, -2.004, 1.035), (1.539, -2.004, 1.644), (1.956, -2.001, 1.036), (1.541, -2.001, 1.644), (1.958, -1.999, 1.036), (1.543, -1.999, 1.645), (1.961, -1.998, 1.036), (1.546, -1.998, 1.645)], [], [(0, 1, 3, 2), (2, 3, 5, 4), (4, 5, 7, 6), (6, 7, 9, 8), (8, 9, 11, 10), (10, 11, 13, 12), (12, 13, 15, 14), (14, 15, 17, 16), (16, 17, 19, 18), (18, 19, 21, 20), (20, 21, 23, 22), (22, 23, 25, 24), (24, 25, 27, 26), (26, 27, 29, 28), (28, 29, 31, 30), (30, 31, 33, 32), (32, 33, 35, 34), (34, 35, 37, 36), (36, 37, 39, 38), (38, 39, 41, 40), (40, 41, 43, 42), (42, 43, 45, 44), (44, 45, 47, 46), (46, 47, 49, 48), (48, 49, 51, 50), (50, 51, 53, 52), (52, 53, 55, 54), (54, 55, 57, 56), (56, 57, 59, 58), (58, 59, 61, 60), (3, 1, 63, 61, 59, 57, 55, 53, 51, 49, 47, 45, 43, 41, 39, 37, 35, 33, 31, 29, 27, 25, 23, 21, 19, 17, 15, 13, 11, 9, 7, 5), (60, 61, 63, 62), (62, 63, 1, 0), (0, 2, 4, 6, 8, 10, 12, 14, 16, 18, 20, 22, 24, 26, 28, 30, 32, 34, 36, 38, 40, 42, 44, 46, 48, 50, 52, 54, 56, 58, 60, 62)])
_uv = me_cylinder_015.uv_layers.new(name='UVMap')
_uv.uv.foreach_set('vector', [1.0, 0.5, 1.0, 1.0, 0.9688, 1.0, 0.9688, 0.5, 0.9688, 0.5, 0.9688, 1.0, 0.9375, 1.0, 0.9375, 0.5, 0.9375, 0.5, 0.9375, 1.0, 0.9062, 1.0, 0.9062, 0.5, 0.9062, 0.5, 0.9062, 1.0, 0.875, 1.0, 0.875, 0.5, 0.875, 0.5, 0.875, 1.0, 0.8438, 1.0, 0.8438, 0.5, 0.8438, 0.5, 0.8438, 1.0, 0.8125, 1.0, 0.8125, 0.5, 0.8125, 0.5, 0.8125, 1.0, 0.7812, 1.0, 0.7812, 0.5, 0.7812, 0.5, 0.7812, 1.0, 0.75, 1.0, 0.75, 0.5, 0.75, 0.5, 0.75, 1.0, 0.7188, 1.0, 0.7188, 0.5, 0.7188, 0.5, 0.7188, 1.0, 0.6875, 1.0, 0.6875, 0.5, 0.6875, 0.5, 0.6875, 1.0, 0.6562, 1.0, 0.6562, 0.5, 0.6562, 0.5, 0.6562, 1.0, 0.625, 1.0, 0.625, 0.5, 0.625, 0.5, 0.625, 1.0, 0.5938, 1.0, 0.5938, 0.5, 0.5938, 0.5, 0.5938, 1.0, 0.5625, 1.0, 0.5625, 0.5, 0.5625, 0.5, 0.5625, 1.0, 0.5312, 1.0, 0.5312, 0.5, 0.5312, 0.5, 0.5312, 1.0, 0.5, 1.0, 0.5, 0.5, 0.5, 0.5, 0.5, 1.0, 0.4688, 1.0, 0.4688, 0.5, 0.4688, 0.5, 0.4688, 1.0, 0.4375, 1.0, 0.4375, 0.5, 0.4375, 0.5, 0.4375, 1.0, 0.4062, 1.0, 0.4062, 0.5, 0.4062, 0.5, 0.4062, 1.0, 0.375, 1.0, 0.375, 0.5, 0.375, 0.5, 0.375, 1.0, 0.3438, 1.0, 0.3438, 0.5, 0.3438, 0.5, 0.3438, 1.0, 0.3125, 1.0, 0.3125, 0.5, 0.3125, 0.5, 0.3125, 1.0, 0.2812, 1.0, 0.2812, 0.5, 0.2812, 0.5, 0.2812, 1.0, 0.25, 1.0, 0.25, 0.5, 0.25, 0.5, 0.25, 1.0, 0.2188, 1.0, 0.2188, 0.5, 0.2188, 0.5, 0.2188, 1.0, 0.1875, 1.0, 0.1875, 0.5, 0.1875, 0.5, 0.1875, 1.0, 0.1562, 1.0, 0.1562, 0.5, 0.1562, 0.5, 0.1562, 1.0, 0.125, 1.0, 0.125, 0.5, 0.125, 0.5, 0.125, 1.0, 0.09375, 1.0, 0.09375, 0.5, 0.09375, 0.5, 0.09375, 1.0, 0.0625, 1.0, 0.0625, 0.5, 0.2968, 0.4854, 0.25, 0.49, 0.2032, 0.4854, 0.1582, 0.4717, 0.1167, 0.4496, 0.08029, 0.4197, 0.05045, 0.3833, 0.02827, 0.3418, 0.01461, 0.2968, 0.01, 0.25, 0.01461, 0.2032, 0.02827, 0.1582, 0.05045, 0.1167, 0.08029, 0.08029, 0.1167, 0.05045, 0.1582, 0.02827, 0.2032, 0.01461, 0.25, 0.01, 0.2968, 0.01461, 0.3418, 0.02827, 0.3833, 0.05045, 0.4197, 0.08029, 0.4496, 0.1167, 0.4717, 0.1582, 0.4854, 0.2032, 0.49, 0.25, 0.4854, 0.2968, 0.4717, 0.3418, 0.4496, 0.3833, 0.4197, 0.4197, 0.3833, 0.4496, 0.3418, 0.4717, 0.0625, 0.5, 0.0625, 1.0, 0.03125, 1.0, 0.03125, 0.5, 0.03125, 0.5, 0.03125, 1.0, 0.0, 1.0, 0.0, 0.5, 0.75, 0.49, 0.7968, 0.4854, 0.8418, 0.4717, 0.8833, 0.4496, 0.9197, 0.4197, 0.9496, 0.3833, 0.9717, 0.3418, 0.9854, 0.2968, 0.99, 0.25, 0.9854, 0.2032, 0.9717, 0.1582, 0.9496, 0.1167, 0.9197, 0.08029, 0.8833, 0.05045, 0.8418, 0.02827, 0.7968, 0.01461, 0.75, 0.01, 0.7032, 0.01461, 0.6582, 0.02827, 0.6167, 0.05045, 0.5803, 0.08029, 0.5504, 0.1167, 0.5283, 0.1582, 0.5146, 0.2032, 0.51, 0.25, 0.5146, 0.2968, 0.5283, 0.3418, 0.5504, 0.3833, 0.5803, 0.4197, 0.6167, 0.4496, 0.6582, 0.4717, 0.7032, 0.4854])
me_cylinder_015.use_remesh_preserve_volume = False
me_cylinder_015.use_remesh_preserve_attributes = False
me_cylinder_015.use_mirror_vertex_groups = False
me_cylinder_015.update()
me_cylinder_016 = bpy.data.meshes.new('Cylinder.016')
me_cylinder_016.from_pydata([(1.548, -2.037, 1.609), (1.548, -2.037, 5.828), (1.551, -2.037, 1.609), (1.551, -2.037, 5.828), (1.555, -2.035, 1.609), (1.555, -2.035, 5.828), (1.559, -2.034, 1.609), (1.559, -2.034, 5.828), (1.562, -2.031, 1.609), (1.562, -2.031, 5.828), (1.564, -2.028, 1.609), (1.564, -2.028, 5.828), (1.566, -2.025, 1.609), (1.566, -2.025, 5.828), (1.567, -2.021, 1.609), (1.567, -2.021, 5.828), (1.568, -2.017, 1.609), (1.568, -2.017, 5.828), (1.567, -2.013, 1.609), (1.567, -2.013, 5.828), (1.566, -2.009, 1.609), (1.566, -2.009, 5.828), (1.564, -2.006, 1.609), (1.564, -2.006, 5.828), (1.562, -2.003, 1.609), (1.562, -2.003, 5.828), (1.559, -2.0, 1.609), (1.559, -2.0, 5.828), (1.555, -1.999, 1.609), (1.555, -1.999, 5.828), (1.551, -1.997, 1.609), (1.551, -1.997, 5.828), (1.548, -1.997, 1.609), (1.548, -1.997, 5.828), (1.544, -1.997, 1.609), (1.544, -1.997, 5.828), (1.54, -1.999, 1.609), (1.54, -1.999, 5.828), (1.536, -2.0, 1.609), (1.536, -2.0, 5.828), (1.533, -2.003, 1.609), (1.533, -2.003, 5.828), (1.531, -2.006, 1.609), (1.531, -2.006, 5.828), (1.529, -2.009, 1.609), (1.529, -2.009, 5.828), (1.528, -2.013, 1.609), (1.528, -2.013, 5.828), (1.528, -2.017, 1.609), (1.528, -2.017, 5.828), (1.528, -2.021, 1.609), (1.528, -2.021, 5.828), (1.529, -2.025, 1.609), (1.529, -2.025, 5.828), (1.531, -2.028, 1.609), (1.531, -2.028, 5.828), (1.533, -2.031, 1.609), (1.533, -2.031, 5.828), (1.536, -2.034, 1.609), (1.536, -2.034, 5.828), (1.54, -2.035, 1.609), (1.54, -2.035, 5.828), (1.544, -2.037, 1.609), (1.544, -2.037, 5.828)], [], [(0, 1, 3, 2), (2, 3, 5, 4), (4, 5, 7, 6), (6, 7, 9, 8), (8, 9, 11, 10), (10, 11, 13, 12), (12, 13, 15, 14), (14, 15, 17, 16), (16, 17, 19, 18), (18, 19, 21, 20), (20, 21, 23, 22), (22, 23, 25, 24), (24, 25, 27, 26), (26, 27, 29, 28), (28, 29, 31, 30), (30, 31, 33, 32), (32, 33, 35, 34), (34, 35, 37, 36), (36, 37, 39, 38), (38, 39, 41, 40), (40, 41, 43, 42), (42, 43, 45, 44), (44, 45, 47, 46), (46, 47, 49, 48), (48, 49, 51, 50), (50, 51, 53, 52), (52, 53, 55, 54), (54, 55, 57, 56), (56, 57, 59, 58), (58, 59, 61, 60), (3, 1, 63, 61, 59, 57, 55, 53, 51, 49, 47, 45, 43, 41, 39, 37, 35, 33, 31, 29, 27, 25, 23, 21, 19, 17, 15, 13, 11, 9, 7, 5), (60, 61, 63, 62), (62, 63, 1, 0), (0, 2, 4, 6, 8, 10, 12, 14, 16, 18, 20, 22, 24, 26, 28, 30, 32, 34, 36, 38, 40, 42, 44, 46, 48, 50, 52, 54, 56, 58, 60, 62)])
_uv = me_cylinder_016.uv_layers.new(name='UVMap')
_uv.uv.foreach_set('vector', [1.0, 0.5, 1.0, 1.0, 0.9688, 1.0, 0.9688, 0.5, 0.9688, 0.5, 0.9688, 1.0, 0.9375, 1.0, 0.9375, 0.5, 0.9375, 0.5, 0.9375, 1.0, 0.9062, 1.0, 0.9062, 0.5, 0.9062, 0.5, 0.9062, 1.0, 0.875, 1.0, 0.875, 0.5, 0.875, 0.5, 0.875, 1.0, 0.8438, 1.0, 0.8438, 0.5, 0.8438, 0.5, 0.8438, 1.0, 0.8125, 1.0, 0.8125, 0.5, 0.8125, 0.5, 0.8125, 1.0, 0.7812, 1.0, 0.7812, 0.5, 0.7812, 0.5, 0.7812, 1.0, 0.75, 1.0, 0.75, 0.5, 0.75, 0.5, 0.75, 1.0, 0.7188, 1.0, 0.7188, 0.5, 0.7188, 0.5, 0.7188, 1.0, 0.6875, 1.0, 0.6875, 0.5, 0.6875, 0.5, 0.6875, 1.0, 0.6562, 1.0, 0.6562, 0.5, 0.6562, 0.5, 0.6562, 1.0, 0.625, 1.0, 0.625, 0.5, 0.625, 0.5, 0.625, 1.0, 0.5938, 1.0, 0.5938, 0.5, 0.5938, 0.5, 0.5938, 1.0, 0.5625, 1.0, 0.5625, 0.5, 0.5625, 0.5, 0.5625, 1.0, 0.5312, 1.0, 0.5312, 0.5, 0.5312, 0.5, 0.5312, 1.0, 0.5, 1.0, 0.5, 0.5, 0.5, 0.5, 0.5, 1.0, 0.4688, 1.0, 0.4688, 0.5, 0.4688, 0.5, 0.4688, 1.0, 0.4375, 1.0, 0.4375, 0.5, 0.4375, 0.5, 0.4375, 1.0, 0.4062, 1.0, 0.4062, 0.5, 0.4062, 0.5, 0.4062, 1.0, 0.375, 1.0, 0.375, 0.5, 0.375, 0.5, 0.375, 1.0, 0.3438, 1.0, 0.3438, 0.5, 0.3438, 0.5, 0.3438, 1.0, 0.3125, 1.0, 0.3125, 0.5, 0.3125, 0.5, 0.3125, 1.0, 0.2812, 1.0, 0.2812, 0.5, 0.2812, 0.5, 0.2812, 1.0, 0.25, 1.0, 0.25, 0.5, 0.25, 0.5, 0.25, 1.0, 0.2188, 1.0, 0.2188, 0.5, 0.2188, 0.5, 0.2188, 1.0, 0.1875, 1.0, 0.1875, 0.5, 0.1875, 0.5, 0.1875, 1.0, 0.1562, 1.0, 0.1562, 0.5, 0.1562, 0.5, 0.1562, 1.0, 0.125, 1.0, 0.125, 0.5, 0.125, 0.5, 0.125, 1.0, 0.09375, 1.0, 0.09375, 0.5, 0.09375, 0.5, 0.09375, 1.0, 0.0625, 1.0, 0.0625, 0.5, 0.2968, 0.4854, 0.25, 0.49, 0.2032, 0.4854, 0.1582, 0.4717, 0.1167, 0.4496, 0.08029, 0.4197, 0.05045, 0.3833, 0.02827, 0.3418, 0.01461, 0.2968, 0.01, 0.25, 0.01461, 0.2032, 0.02827, 0.1582, 0.05045, 0.1167, 0.08029, 0.08029, 0.1167, 0.05045, 0.1582, 0.02827, 0.2032, 0.01461, 0.25, 0.01, 0.2968, 0.01461, 0.3418, 0.02827, 0.3833, 0.05045, 0.4197, 0.08029, 0.4496, 0.1167, 0.4717, 0.1582, 0.4854, 0.2032, 0.49, 0.25, 0.4854, 0.2968, 0.4717, 0.3418, 0.4496, 0.3833, 0.4197, 0.4197, 0.3833, 0.4496, 0.3418, 0.4717, 0.0625, 0.5, 0.0625, 1.0, 0.03125, 1.0, 0.03125, 0.5, 0.03125, 0.5, 0.03125, 1.0, 0.0, 1.0, 0.0, 0.5, 0.75, 0.49, 0.7968, 0.4854, 0.8418, 0.4717, 0.8833, 0.4496, 0.9197, 0.4197, 0.9496, 0.3833, 0.9717, 0.3418, 0.9854, 0.2968, 0.99, 0.25, 0.9854, 0.2032, 0.9717, 0.1582, 0.9496, 0.1167, 0.9197, 0.08029, 0.8833, 0.05045, 0.8418, 0.02827, 0.7968, 0.01461, 0.75, 0.01, 0.7032, 0.01461, 0.6582, 0.02827, 0.6167, 0.05045, 0.5803, 0.08029, 0.5504, 0.1167, 0.5283, 0.1582, 0.5146, 0.2032, 0.51, 0.25, 0.5146, 0.2968, 0.5283, 0.3418, 0.5504, 0.3833, 0.5803, 0.4197, 0.6167, 0.4496, 0.6582, 0.4717, 0.7032, 0.4854])
me_cylinder_016.use_remesh_preserve_volume = False
me_cylinder_016.use_remesh_preserve_attributes = False
me_cylinder_016.use_mirror_vertex_groups = False
me_cylinder_016.update()
me_cylinder_017 = bpy.data.meshes.new('Cylinder.017')
me_cylinder_017.from_pydata([(1.548, -3.885, 1.609), (1.548, -3.885, 5.828), (1.551, -3.885, 1.609), (1.551, -3.885, 5.828), (1.555, -3.884, 1.609), (1.555, -3.884, 5.828), (1.559, -3.882, 1.609), (1.559, -3.882, 5.828), (1.562, -3.879, 1.609), (1.562, -3.879, 5.828), (1.564, -3.876, 1.609), (1.564, -3.876, 5.828), (1.566, -3.873, 1.609), (1.566, -3.873, 5.828), (1.567, -3.869, 1.609), (1.567, -3.869, 5.828), (1.568, -3.865, 1.609), (1.568, -3.865, 5.828), (1.567, -3.861, 1.609), (1.567, -3.861, 5.828), (1.566, -3.858, 1.609), (1.566, -3.858, 5.828), (1.564, -3.854, 1.609), (1.564, -3.854, 5.828), (1.562, -3.851, 1.609), (1.562, -3.851, 5.828), (1.559, -3.849, 1.609), (1.559, -3.849, 5.828), (1.555, -3.847, 1.609), (1.555, -3.847, 5.828), (1.551, -3.846, 1.609), (1.551, -3.846, 5.828), (1.548, -3.845, 1.609), (1.548, -3.845, 5.828), (1.544, -3.846, 1.609), (1.544, -3.846, 5.828), (1.54, -3.847, 1.609), (1.54, -3.847, 5.828), (1.536, -3.849, 1.609), (1.536, -3.849, 5.828), (1.533, -3.851, 1.609), (1.533, -3.851, 5.828), (1.531, -3.854, 1.609), (1.531, -3.854, 5.828), (1.529, -3.858, 1.609), (1.529, -3.858, 5.828), (1.528, -3.861, 1.609), (1.528, -3.861, 5.828), (1.528, -3.865, 1.609), (1.528, -3.865, 5.828), (1.528, -3.869, 1.609), (1.528, -3.869, 5.828), (1.529, -3.873, 1.609), (1.529, -3.873, 5.828), (1.531, -3.876, 1.609), (1.531, -3.876, 5.828), (1.533, -3.879, 1.609), (1.533, -3.879, 5.828), (1.536, -3.882, 1.609), (1.536, -3.882, 5.828), (1.54, -3.884, 1.609), (1.54, -3.884, 5.828), (1.544, -3.885, 1.609), (1.544, -3.885, 5.828)], [], [(0, 1, 3, 2), (2, 3, 5, 4), (4, 5, 7, 6), (6, 7, 9, 8), (8, 9, 11, 10), (10, 11, 13, 12), (12, 13, 15, 14), (14, 15, 17, 16), (16, 17, 19, 18), (18, 19, 21, 20), (20, 21, 23, 22), (22, 23, 25, 24), (24, 25, 27, 26), (26, 27, 29, 28), (28, 29, 31, 30), (30, 31, 33, 32), (32, 33, 35, 34), (34, 35, 37, 36), (36, 37, 39, 38), (38, 39, 41, 40), (40, 41, 43, 42), (42, 43, 45, 44), (44, 45, 47, 46), (46, 47, 49, 48), (48, 49, 51, 50), (50, 51, 53, 52), (52, 53, 55, 54), (54, 55, 57, 56), (56, 57, 59, 58), (58, 59, 61, 60), (3, 1, 63, 61, 59, 57, 55, 53, 51, 49, 47, 45, 43, 41, 39, 37, 35, 33, 31, 29, 27, 25, 23, 21, 19, 17, 15, 13, 11, 9, 7, 5), (60, 61, 63, 62), (62, 63, 1, 0), (0, 2, 4, 6, 8, 10, 12, 14, 16, 18, 20, 22, 24, 26, 28, 30, 32, 34, 36, 38, 40, 42, 44, 46, 48, 50, 52, 54, 56, 58, 60, 62)])
_uv = me_cylinder_017.uv_layers.new(name='UVMap')
_uv.uv.foreach_set('vector', [1.0, 0.5, 1.0, 1.0, 0.9688, 1.0, 0.9688, 0.5, 0.9688, 0.5, 0.9688, 1.0, 0.9375, 1.0, 0.9375, 0.5, 0.9375, 0.5, 0.9375, 1.0, 0.9062, 1.0, 0.9062, 0.5, 0.9062, 0.5, 0.9062, 1.0, 0.875, 1.0, 0.875, 0.5, 0.875, 0.5, 0.875, 1.0, 0.8438, 1.0, 0.8438, 0.5, 0.8438, 0.5, 0.8438, 1.0, 0.8125, 1.0, 0.8125, 0.5, 0.8125, 0.5, 0.8125, 1.0, 0.7812, 1.0, 0.7812, 0.5, 0.7812, 0.5, 0.7812, 1.0, 0.75, 1.0, 0.75, 0.5, 0.75, 0.5, 0.75, 1.0, 0.7188, 1.0, 0.7188, 0.5, 0.7188, 0.5, 0.7188, 1.0, 0.6875, 1.0, 0.6875, 0.5, 0.6875, 0.5, 0.6875, 1.0, 0.6562, 1.0, 0.6562, 0.5, 0.6562, 0.5, 0.6562, 1.0, 0.625, 1.0, 0.625, 0.5, 0.625, 0.5, 0.625, 1.0, 0.5938, 1.0, 0.5938, 0.5, 0.5938, 0.5, 0.5938, 1.0, 0.5625, 1.0, 0.5625, 0.5, 0.5625, 0.5, 0.5625, 1.0, 0.5312, 1.0, 0.5312, 0.5, 0.5312, 0.5, 0.5312, 1.0, 0.5, 1.0, 0.5, 0.5, 0.5, 0.5, 0.5, 1.0, 0.4688, 1.0, 0.4688, 0.5, 0.4688, 0.5, 0.4688, 1.0, 0.4375, 1.0, 0.4375, 0.5, 0.4375, 0.5, 0.4375, 1.0, 0.4062, 1.0, 0.4062, 0.5, 0.4062, 0.5, 0.4062, 1.0, 0.375, 1.0, 0.375, 0.5, 0.375, 0.5, 0.375, 1.0, 0.3438, 1.0, 0.3438, 0.5, 0.3438, 0.5, 0.3438, 1.0, 0.3125, 1.0, 0.3125, 0.5, 0.3125, 0.5, 0.3125, 1.0, 0.2812, 1.0, 0.2812, 0.5, 0.2812, 0.5, 0.2812, 1.0, 0.25, 1.0, 0.25, 0.5, 0.25, 0.5, 0.25, 1.0, 0.2188, 1.0, 0.2188, 0.5, 0.2188, 0.5, 0.2188, 1.0, 0.1875, 1.0, 0.1875, 0.5, 0.1875, 0.5, 0.1875, 1.0, 0.1562, 1.0, 0.1562, 0.5, 0.1562, 0.5, 0.1562, 1.0, 0.125, 1.0, 0.125, 0.5, 0.125, 0.5, 0.125, 1.0, 0.09375, 1.0, 0.09375, 0.5, 0.09375, 0.5, 0.09375, 1.0, 0.0625, 1.0, 0.0625, 0.5, 0.2968, 0.4854, 0.25, 0.49, 0.2032, 0.4854, 0.1582, 0.4717, 0.1167, 0.4496, 0.08029, 0.4197, 0.05045, 0.3833, 0.02827, 0.3418, 0.01461, 0.2968, 0.01, 0.25, 0.01461, 0.2032, 0.02827, 0.1582, 0.05045, 0.1167, 0.08029, 0.08029, 0.1167, 0.05045, 0.1582, 0.02827, 0.2032, 0.01461, 0.25, 0.01, 0.2968, 0.01461, 0.3418, 0.02827, 0.3833, 0.05045, 0.4197, 0.08029, 0.4496, 0.1167, 0.4717, 0.1582, 0.4854, 0.2032, 0.49, 0.25, 0.4854, 0.2968, 0.4717, 0.3418, 0.4496, 0.3833, 0.4197, 0.4197, 0.3833, 0.4496, 0.3418, 0.4717, 0.0625, 0.5, 0.0625, 1.0, 0.03125, 1.0, 0.03125, 0.5, 0.03125, 0.5, 0.03125, 1.0, 0.0, 1.0, 0.0, 0.5, 0.75, 0.49, 0.7968, 0.4854, 0.8418, 0.4717, 0.8833, 0.4496, 0.9197, 0.4197, 0.9496, 0.3833, 0.9717, 0.3418, 0.9854, 0.2968, 0.99, 0.25, 0.9854, 0.2032, 0.9717, 0.1582, 0.9496, 0.1167, 0.9197, 0.08029, 0.8833, 0.05045, 0.8418, 0.02827, 0.7968, 0.01461, 0.75, 0.01, 0.7032, 0.01461, 0.6582, 0.02827, 0.6167, 0.05045, 0.5803, 0.08029, 0.5504, 0.1167, 0.5283, 0.1582, 0.5146, 0.2032, 0.51, 0.25, 0.5146, 0.2968, 0.5283, 0.3418, 0.5504, 0.3833, 0.5803, 0.4197, 0.6167, 0.4496, 0.6582, 0.4717, 0.7032, 0.4854])
me_cylinder_017.use_remesh_preserve_volume = False
me_cylinder_017.use_remesh_preserve_attributes = False
me_cylinder_017.use_mirror_vertex_groups = False
me_cylinder_017.update()

# ---- objects
ob_light = bpy.data.objects.new('Light', light_light)
ob_camera = bpy.data.objects.new('Camera', cam_camera)
ob_light_001 = bpy.data.objects.new('Light.001', light_light_001)
ob_cylinder = bpy.data.objects.new('Cylinder', me_cylinder)
ob_cylinder_002 = bpy.data.objects.new('Cylinder.002', me_cylinder_002)
ob_cylinder_001 = bpy.data.objects.new('Cylinder.001', me_cylinder_004)
ob_cylinder_003 = bpy.data.objects.new('Cylinder.003', me_cylinder_005)
ob_cylinder_004 = bpy.data.objects.new('Cylinder.004', me_cylinder_006)
ob_cylinder_005 = bpy.data.objects.new('Cylinder.005', me_cylinder_007)
ob_cylinder_006 = bpy.data.objects.new('Cylinder.006', me_cylinder_008)
ob_cube = bpy.data.objects.new('Cube', me_cube_001)
ob_cylinder_007 = bpy.data.objects.new('Cylinder.007', me_cylinder_010)
ob_cylinder_008 = bpy.data.objects.new('Cylinder.008', me_cylinder_011)
ob_cylinder_009 = bpy.data.objects.new('Cylinder.009', me_cylinder_014)
ob_cylinder_010 = bpy.data.objects.new('Cylinder.010', me_cylinder_015)
ob_cylinder_011 = bpy.data.objects.new('Cylinder.011', me_cylinder_016)
ob_cylinder_012 = bpy.data.objects.new('Cylinder.012', me_cylinder_017)

# ---- transforms, parenting, visibility, modifiers, constraints
ob_light.location = (3.655, 3.836, 5.68)
ob_light.rotation_euler = (0.6503, 0.05522, 1.866)
ob_light.lock_rotations_4d = False
ob_light.empty_display_type = 'ARROWS'
ob_light.color = (0.0, 0.0, 0.0, 0.0)
ob_light.lineart.crease_threshold = 0.0
ob_camera.location = (7.91, -7.354, 5.777)
ob_camera.rotation_euler = (1.109, 0.0, 0.8149)
ob_camera.lock_rotations_4d = False
ob_camera.empty_display_type = 'ARROWS'
ob_camera.color = (0.0, 0.0, 0.0, 0.0)
ob_camera.display_type = 'WIRE'
ob_camera.lineart.crease_threshold = 0.0
ob_light_001.location = (2.956, 1.591, 7.908)
ob_light_001.rotation_euler = (0.6503, 0.05522, 1.866)
ob_light_001.lock_rotations_4d = False
ob_light_001.empty_display_type = 'ARROWS'
ob_light_001.color = (0.0, 0.0, 0.0, 0.0)
ob_light_001.lineart.crease_threshold = 0.0
ob_cylinder.location = (0.0, 0.0, 0.0)
ob_cylinder.lineart.crease_threshold = 0.0
ob_cylinder_002.location = (0.0, 0.0, 0.0)
ob_cylinder_002.lineart.crease_threshold = 0.0
ob_cylinder_001.location = (0.0, 0.0, 0.0)
ob_cylinder_001.lineart.crease_threshold = 0.0
ob_cylinder_003.location = (0.0, 0.0, 0.0)
ob_cylinder_003.lineart.crease_threshold = 0.0
ob_cylinder_004.location = (0.0, 0.0, 0.0)
ob_cylinder_004.lineart.crease_threshold = 0.0
ob_cylinder_005.location = (0.0, 0.0, 0.0)
ob_cylinder_005.lineart.crease_threshold = 0.0
ob_cylinder_006.location = (0.0, 0.0, 0.0)
ob_cylinder_006.lineart.crease_threshold = 0.0
ob_cube.location = (0.0, 0.0, 0.0)
ob_cube.lineart.crease_threshold = 0.0
ob_cylinder_007.location = (0.0, 0.0, 0.0)
ob_cylinder_007.lineart.crease_threshold = 0.0
ob_cylinder_008.location = (0.0, 0.0, 0.0)
ob_cylinder_008.lineart.crease_threshold = 0.0
ob_cylinder_009.location = (0.0, 0.0, 0.0)
ob_cylinder_009.lineart.crease_threshold = 0.0
ob_cylinder_010.location = (0.0, 0.0, 0.0)
ob_cylinder_010.lineart.crease_threshold = 0.0
ob_cylinder_011.location = (0.0, 0.0, 0.0)
ob_cylinder_011.lineart.crease_threshold = 0.0
ob_cylinder_012.location = (0.0, 0.0, 0.0)
ob_cylinder_012.lineart.crease_threshold = 0.0

# ---- collection membership
col_collection.objects.link(ob_light)
col_collection.objects.link(ob_camera)
col_collection.objects.link(ob_light_001)
col_swing.objects.link(ob_cylinder)
col_swing.objects.link(ob_cylinder_002)
col_swing.objects.link(ob_cylinder_001)
col_swing.objects.link(ob_cylinder_003)
col_swing.objects.link(ob_cylinder_004)
col_swing.objects.link(ob_cylinder_005)
col_swing.objects.link(ob_cylinder_006)
col_swing.objects.link(ob_cube)
col_swing.objects.link(ob_cylinder_007)
col_swing.objects.link(ob_cylinder_008)
col_swing.objects.link(ob_cylinder_009)
col_swing.objects.link(ob_cylinder_010)
col_swing.objects.link(ob_cylinder_011)
col_swing.objects.link(ob_cylinder_012)

# ---- scene / render settings (as saved in the file)
scene.camera = ob_camera
scene.frame_start = 1; scene.frame_end = 250; scene.frame_set(1)
scene.render.engine = 'BLENDER_EEVEE_NEXT'
scene.cycles.use_denoising = False
scene.cycles.samples = 128
scene.cycles.sampling_pattern = 'TABULATED_SOBOL'
scene.cycles.use_adaptive_sampling = False
scene.cycles.use_light_tree = False
scene.view_settings.view_transform = 'Filmic'
bpy.context.view_layer.update()

